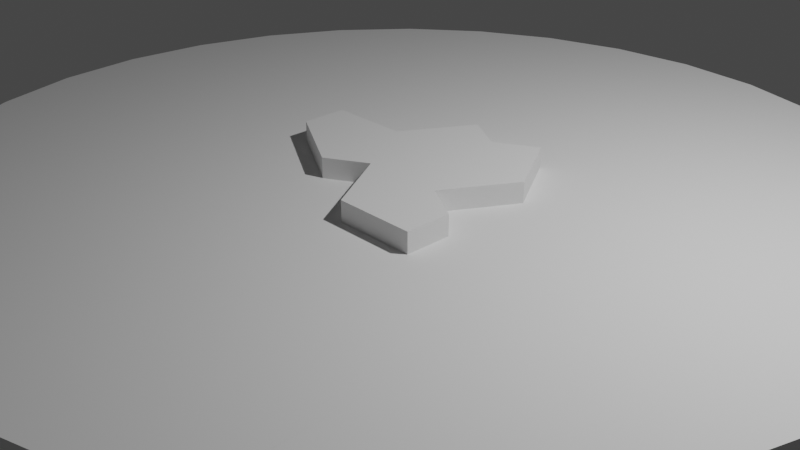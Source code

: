 # Source: HatGateTempMiddleBroken.blend  (saved by Blender 3.6.11; exported with 4.5.12 LTS)
import bpy
from mathutils import Matrix  # noqa: F401  (used for matrix-valued properties, if any)

bpy.ops.wm.read_factory_settings(use_empty=True)
scene = bpy.context.scene
scene.name = 'Scene'

# ---- collections
col_collection = bpy.data.collections.new('Collection'); scene.collection.children.link(col_collection)

# ---- world
world_world = bpy.data.worlds.new('World'); scene.world = world_world
world_world.use_nodes = True; world_world.node_tree.nodes.clear()
_N = world_world.node_tree.nodes; _L = world_world.node_tree.links
n0 = _N.new('ShaderNodeOutputWorld'); n0.name = 'World Output'; n0.location = (300, 300)
n1 = _N.new('ShaderNodeBackground'); n1.name = 'Background'; n1.location = (10, 300)
n1.inputs[0].default_value = (0.05088, 0.05088, 0.05088, 1.0)
_L.new(n1.outputs[0], n0.inputs[0])
n0.is_active_output = True
world_world.color = (0.05088, 0.05088, 0.05088)
world_world.use_sun_shadow = False
world_world.sun_shadow_jitter_overblur = 0.0

# ---- cameras
cam_camera = bpy.data.cameras.new('Camera')
cam_camera.clip_end = 100.0
cam_camera.ortho_scale = 7.314

# ---- lights
light_light = bpy.data.lights.new('Light', 'POINT')
light_light.transmission_factor = 0.0
light_light.energy = 1000.0
light_light.shadow_soft_size = 0.1
light_light.shadow_maximum_resolution = 0.006
light_light.use_absolute_resolution = True

# ---- meshes
me_cylinder = bpy.data.meshes.new('Cylinder')
me_cylinder.from_pydata([(-1.299, 0.375, 0.0), (-0.433, 0.375, 0.0), (-1.299, -0.125, 0.0), (5.96e-08, 1.125, 0.0), (0.433, 0.375, 0.0), (-0.433, -0.625, 0.0), (-0.866, -0.375, 0.0), (0.433, -0.125, 0.0), (1.299, 0.375, 0.0), (0.866, 1.125, 0.0), (0.866, -0.375, 0.0), (0.433, 0.875, 0.0), (5.96e-08, -0.375, 0.0), (0.433, -1.125, 0.0), (1.299, -0.625, 0.0), (1.299, -1.125, 0.0)], [], [(12, 13, 7), (7, 13, 10), (4, 8, 11), (7, 8, 4), (10, 8, 7), (11, 8, 9), (6, 5, 1), (2, 6, 1), (0, 2, 1), (5, 12, 1), (11, 3, 1), (12, 7, 1), (7, 4, 1), (4, 11, 1), (10, 13, 14), (14, 13, 15)])
_uv = me_cylinder.uv_layers.new(name='UVMap')
_uv.uv.foreach_set('vector', [0.3539, 0.07, 0.3314, 0.109, 0.4578, 0.13, 0.4578, 0.13, 0.4128, 0.156, 0.4578, 0.25, 0.3539, 0.07, 0.3314, 0.109, 0.4578, 0.13, 0.4578, 0.13, 0.4128, 0.156, 0.4578, 0.25, 0.3539, 0.07, 0.3314, 0.109, 0.4578, 0.13, 0.4578, 0.13, 0.4128, 0.156, 0.4578, 0.25, 0.3539, 0.07, 0.4578, 0.13, 0.3314, 0.109, 0.4578, 0.13, 0.4578, 0.25, 0.4128, 0.156, 0.3539, 0.07, 0.4578, 0.13, 0.3314, 0.109, 0.4578, 0.13, 0.4578, 0.25, 0.4128, 0.156, 0.4578, 0.13, 0.4578, 0.25, 0.4128, 0.156, 0.3539, 0.07, 0.4578, 0.13, 0.3314, 0.109, 0.4578, 0.13, 0.4578, 0.25, 0.4128, 0.156, 0.3539, 0.07, 0.4578, 0.13, 0.3314, 0.109, 0.3539, 0.07, 0.3314, 0.109, 0.4578, 0.13, 0.4578, 0.13, 0.4128, 0.156, 0.4578, 0.25])
me_cylinder.update()
me_cylinder_001 = bpy.data.meshes.new('Cylinder.001')
me_cylinder_001.from_pydata([], [], [])
_uv = me_cylinder_001.uv_layers.new(name='UVMap')
_uv.uv.foreach_set('vector', [])
me_cylinder_001.update()
me_cylinder_002 = bpy.data.meshes.new('Cylinder.002')
me_cylinder_002.from_pydata([(0.747, 0.2348, 1.0), (0.8754, 0.06534, 1.0), (0.8666, 0.006753, 1.0), (0.9232, 0.3839, 1.0), (0.9195, 0.3909, 1.0), (0.5235, -0.003075, -1.0), (0.9229, 0.3845, 0.8512), (0.7244, 0.2555, 1.0), (0.7677, 0.2856, 1.0), (0.7169, 0.1606, 1.0), (0.8387, 0.00687, 1.0), (0.6983, 0.1183, -1.0), (0.7954, -0.004217, -1.0), (0.671, 0.2185, 1.0)], [], [(8, 7, 0), (13, 9, 0, 7), (8, 0, 1, 3, 4), (6, 4, 3), (5, 11, 12), (1, 0, 9, 10, 2)])
_uv = me_cylinder_002.uv_layers.new(name='UVMap')
_uv.uv.foreach_set('vector', [0.4342, 0.3185, 0.4239, 0.3113, 0.4293, 0.3063, 0.411, 0.3024, 0.422, 0.2886, 0.4293, 0.3063, 0.4239, 0.3113, 0.4342, 0.3185, 0.4293, 0.3063, 0.4601, 0.2657, 0.4716, 0.3421, 0.4707, 0.3438, 0.8128, 0.9628, 0.814, 1.0, 0.8127, 1.0, 0.8756, 0.2493, 0.9176, 0.2784, 0.9409, 0.249, 0.4601, 0.2657, 0.4293, 0.3063, 0.422, 0.2886, 0.4513, 0.2516, 0.458, 0.2516])
me_cylinder_002.update()
me_cylinder_003 = bpy.data.meshes.new('Cylinder.003')
me_cylinder_003.from_pydata([(0.1987, -0.08802, -1.0), (0.1562, -0.09126, -1.0), (0.198, -0.08717, -1.0), (0.1948, -0.09954, -1.0), (0.1855, -0.0884, -1.0), (0.1855, -0.0884, -1.0), (0.1326, -0.02546, -1.0)], [], [(4, 2, 0, 3), (6, 5, 1)])
_uv = me_cylinder_003.uv_layers.new(name='UVMap')
_uv.uv.foreach_set('vector', [0.7945, 0.2288, 0.7975, 0.2291, 0.7977, 0.2289, 0.7968, 0.2261, 0.7818, 0.2439, 0.7945, 0.2288, 0.7875, 0.2281])
me_cylinder_003.update()
me_cylinder_004 = bpy.data.meshes.new('Cylinder.004')
me_cylinder_004.from_pydata([(0.0, 1.0, 1.0), (-0.1951, 0.9808, -1.0), (-0.03321, 0.9967, -1.0), (0.0, 1.0, 0.03459), (0.03083, 0.997, 1.0), (-0.04442, 0.9956, 1.0), (0.02986, 0.9615, 1.0), (-0.1951, 0.9808, -0.1876), (-0.2705, 0.9579, -1.0), (-0.03719, 0.8508, -1.0)], [], [(3, 0, 4), (8, 7, 1), (4, 0, 5, 6), (1, 7, 5, 0, 3, 2), (2, 9, 8, 1)])
_uv = me_cylinder_004.uv_layers.new(name='UVMap')
_uv.uv.foreach_set('vector', [1.0, 0.7586, 1.0, 1.0, 0.9951, 1.0, 0.04381, 0.5, 0.03125, 0.7031, 0.03125, 0.5, 0.2574, 0.4893, 0.25, 0.49, 0.2393, 0.489, 0.2572, 0.4808, 0.03125, 0.5, 0.03125, 0.7031, 0.007115, 1.0, 0.0, 1.0, 0.0, 0.7586, 0.00532, 0.5, 0.742, 0.4892, 0.7411, 0.4542, 0.6851, 0.4799, 0.7032, 0.4854])
me_cylinder_004.update()
me_cylinder_005 = bpy.data.meshes.new('Cylinder.005')
me_cylinder_005.from_pydata([(-0.4519, -0.5285, 1.0), (-0.4937, -0.3904, 1.0), (-0.5318, -0.5254, 1.0), (-0.4636, -0.3233, -1.0), (-0.5314, -0.4359, 1.0), (-0.5333, -0.8434, 1.0), (-0.3964, -0.2732, 1.0), (-0.2877, -0.5348, 1.0), (-0.4248, -0.2765, -1.0), (-0.5001, -0.8611, 1.0), (-0.4656, -0.7453, -1.0), (-0.5183, -0.8514, 0.552), (-0.2239, -0.6885, 1.0), (-0.2787, -0.6285, -1.0), (-0.3749, -0.7829, 1.0)], [], [(12, 7, 0, 14), (2, 0, 1, 4), (7, 6, 1, 0), (14, 0, 2, 5, 9), (11, 9, 5), (3, 8, 13, 10)])
_uv = me_cylinder_005.uv_layers.new(name='UVMap')
_uv.uv.foreach_set('vector', [0.1963, 0.08476, 0.1809, 0.1217, 0.1415, 0.1232, 0.16, 0.06211, 0.1224, 0.1239, 0.1415, 0.1232, 0.1315, 0.1563, 0.1225, 0.1454, 0.1809, 0.1217, 0.1549, 0.1844, 0.1315, 0.1563, 0.1415, 0.1232, 0.16, 0.06211, 0.1415, 0.1232, 0.1224, 0.1239, 0.122, 0.04759, 0.13, 0.04333, 0.413, 0.888, 0.4163, 1.0, 0.4103, 1.0, 0.6387, 0.1724, 0.648, 0.1836, 0.6831, 0.09917, 0.6383, 0.07113])
me_cylinder_005.update()
me_cylinder_006 = bpy.data.meshes.new('Cylinder.006')
me_cylinder_006.from_pydata([(-0.07675, -0.5428, 1.0), (0.247, -0.2306, 1.0), (-0.05789, -0.5967, 1.0), (0.1833, -0.2278, 1.0), (0.2169, -0.1764, 1.0), (-0.02395, -0.5448, 1.0), (-0.1352, -0.3758, 1.0), (0.06257, -0.4125, 1.0)], [], [(2, 5, 0), (4, 3, 1), (6, 0, 5, 7)])
_uv = me_cylinder_006.uv_layers.new(name='UVMap')
_uv.uv.foreach_set('vector', [0.2361, 0.1068, 0.2443, 0.1192, 0.2316, 0.1197, 0.3021, 0.2077, 0.294, 0.1953, 0.3093, 0.1946, 0.2176, 0.1598, 0.2316, 0.1197, 0.2443, 0.1192, 0.265, 0.151])
me_cylinder_006.update()
me_cylinder_007 = bpy.data.meshes.new('Cylinder.007')
me_cylinder_007.from_pydata([(1.0, 0.0, 1.0), (0.9808, -0.1951, -1.0), (0.9808, -0.1951, 1.0), (0.9914, -0.0877, 1.0), (0.8385, -0.1955, 1.0), (0.9994, 0.006195, 1.0), (1.0, 0.0, -0.09906), (0.1134, 0.009917, 1.0), (0.2126, 0.0095, 1.0), (-0.1071, 0.01084, 1.0), (0.92, 0.006529, 1.0), (0.9995, -0.005074, -1.0), (0.9676, -0.2384, -1.0), (0.9378, -0.2611, 1.0), (0.7568, -0.2531, 1.0), (0.9605, -0.2621, 1.0), (0.1821, -0.1138, 1.0), (0.205, -0.0455, 1.0), (0.1704, -0.1485, 1.0), (0.2234, 0.009454, 1.0), (0.8402, 0.006864, 1.0), (0.8172, -0.004308, -1.0), (0.6923, -0.2262, -1.0), (0.7567, -0.1415, 1.0), (0.6955, -0.2504, 1.0)], [], [(6, 5, 0), (6, 0, 3, 2, 1, 11), (5, 10, 3, 0), (14, 13, 4), (15, 2, 3, 4, 13), (17, 19, 8), (1, 2, 15, 12), (21, 11, 1, 12, 22), (8, 7, 16, 17), (7, 9, 18, 16), (3, 10, 20, 23, 4), (4, 23, 24, 14)])
_uv = me_cylinder_007.uv_layers.new(name='UVMap')
_uv.uv.foreach_set('vector', [0.75, 0.7252, 0.751, 1.0, 0.75, 1.0, 0.75, 0.7252, 0.75, 1.0, 0.736, 1.0, 0.7188, 1.0, 0.7188, 0.5, 0.7492, 0.5, 0.4899, 0.2515, 0.4708, 0.2516, 0.4879, 0.229, 0.49, 0.25, 0.4316, 0.1893, 0.4751, 0.1873, 0.4512, 0.2031, 0.4805, 0.1871, 0.4854, 0.2032, 0.4879, 0.229, 0.4512, 0.2031, 0.4751, 0.1873, 0.2992, 0.2391, 0.3036, 0.2523, 0.301, 0.2523, 0.7188, 0.5, 0.7188, 1.0, 0.7076, 1.0, 0.7115, 0.5, 0.9461, 0.249, 0.9899, 0.2488, 0.9854, 0.2032, 0.9822, 0.1928, 0.9161, 0.1957, 0.301, 0.2523, 0.2772, 0.2524, 0.2937, 0.2227, 0.2992, 0.2391, 0.2772, 0.2524, 0.2243, 0.2526, 0.2909, 0.2144, 0.2937, 0.2227, 0.4879, 0.229, 0.4708, 0.2516, 0.4517, 0.2516, 0.4316, 0.216, 0.4512, 0.2031, 0.4512, 0.2031, 0.4316, 0.216, 0.4169, 0.1899, 0.4316, 0.1893])
me_cylinder_007.update()
me_cylinder_008 = bpy.data.meshes.new('Cylinder.008')
me_cylinder_008.from_pydata([(-0.2664, 0.0002425, -1.0), (-0.201, -0.1868, -1.0), (0.07984, -0.001212, -1.0), (-0.01078, -0.1952, -1.0)], [], [(0, 2, 3, 1)])
_uv = me_cylinder_008.uv_layers.new(name='UVMap')
_uv.uv.foreach_set('vector', [0.6861, 0.2501, 0.7692, 0.2497, 0.7474, 0.2031, 0.7018, 0.2052])
me_cylinder_008.update()
me_cylinder_009 = bpy.data.meshes.new('Cylinder.009')
me_cylinder_009.from_pydata([(0.1602, -0.2028, -1.0), (0.07984, -0.001212, -1.0), (-0.01078, -0.1952, -1.0), (0.1239, -0.001397, -1.0), (0.1776, -0.1509, -1.0)], [], [(1, 3, 4, 0, 2)])
_uv = me_cylinder_009.uv_layers.new(name='UVMap')
_uv.uv.foreach_set('vector', [0.7692, 0.2497, 0.7797, 0.2497, 0.7926, 0.2138, 0.7884, 0.2013, 0.7474, 0.2031])
me_cylinder_009.update()
me_cylinder_010 = bpy.data.meshes.new('Cylinder.010')
me_cylinder_010.from_pydata([(0.2276, -0.001832, -1.0), (0.1987, -0.08802, -1.0), (0.1292, -0.001419, -1.0), (0.1559, -0.04277, -0.8582), (0.127, -0.129, -0.8582), (0.05745, -0.04236, -0.8582), (0.1608, -0.03993, -0.868), (0.07193, -0.0341, -0.8868), (0.2103, -0.0535, -1.0), (0.1677, -0.1057, -0.9388), (0.2208, -0.005735, -0.9865), (0.1968, -0.05241, -1.0), (0.1863, -0.07258, -1.0)], [(6, 3), (9, 4), (7, 5), (10, 6), (2, 7), (1, 9), (0, 10)], [(11, 8, 1, 12)])
_uv = me_cylinder_010.uv_layers.new(name='UVMap')
_uv.uv.foreach_set('vector', [0.7972, 0.2374, 0.8005, 0.2372, 0.7977, 0.2289, 0.7947, 0.2326])
me_cylinder_010.update()
me_cylinder_011 = bpy.data.meshes.new('Cylinder.011')
me_cylinder_011.from_pydata([(0.198, -0.08717, -1.0)], [], [])
_uv = me_cylinder_011.uv_layers.new(name='UVMap')
_uv.uv.foreach_set('vector', [])
me_cylinder_011.update()
me_cylinder_012 = bpy.data.meshes.new('Cylinder.012')
me_cylinder_012.from_pydata([(0.1776, -0.1509, -1.0), (0.1239, -0.001397, -1.0), (0.1292, -0.001419, -1.0), (0.1562, -0.09126, -1.0), (0.198, -0.08717, -1.0), (0.1326, -0.02546, -1.0), (0.1855, -0.0884, -1.0), (0.1855, -0.0884, -1.0), (0.1948, -0.09954, -1.0)], [], [(1, 2, 4, 6, 5), (3, 7, 8, 0)])
_uv = me_cylinder_012.uv_layers.new(name='UVMap')
_uv.uv.foreach_set('vector', [0.7797, 0.2497, 0.781, 0.2497, 0.7975, 0.2291, 0.7945, 0.2288, 0.7818, 0.2439, 0.7875, 0.2281, 0.7945, 0.2288, 0.7968, 0.2261, 0.7926, 0.2138])
me_cylinder_012.update()
me_cylinder_013 = bpy.data.meshes.new('Cylinder.013')
me_cylinder_013.from_pydata([(0.2276, -0.001832, -1.0), (0.1292, -0.001419, -1.0), (0.2103, -0.0535, -1.0), (0.1683, -0.0501, -1.0)], [], [(1, 0, 2, 3)])
_uv = me_cylinder_013.uv_layers.new(name='UVMap')
_uv.uv.foreach_set('vector', [0.781, 0.2497, 0.8046, 0.2496, 0.8005, 0.2372, 0.7904, 0.238])
me_cylinder_013.update()
me_cylinder_014 = bpy.data.meshes.new('Cylinder.014')
me_cylinder_014.from_pydata([(0.1683, -0.0501, -1.0), (0.1863, -0.07258, -1.0), (0.1968, -0.05241, -1.0)], [], [(0, 2, 1)])
_uv = me_cylinder_014.uv_layers.new(name='UVMap')
_uv.uv.foreach_set('vector', [0.7904, 0.238, 0.7972, 0.2374, 0.7947, 0.2326])
me_cylinder_014.update()
me_cylinder_015 = bpy.data.meshes.new('Cylinder.015')
me_cylinder_015.from_pydata([(0.9239, 0.3827, -1.0), (0.9239, 0.3827, 1.0), (0.9808, 0.1951, -1.0), (0.9808, 0.1951, 1.0), (1.0, 0.0, -1.0), (0.9995, -0.005074, -1.0), (0.92, 0.006529, 1.0), (1.0, 0.0, -0.09906), (0.9994, 0.006195, 1.0), (0.9232, 0.3839, 1.0), (0.8666, 0.006753, 1.0), (0.8593, -0.004486, -1.0), (0.8754, 0.06534, 1.0), (0.9189, 0.392, -1.0)], [], [(13, 9, 1, 0), (0, 1, 3, 2), (4, 7, 5), (2, 3, 8, 7, 4), (9, 12, 6, 8, 3, 1), (11, 13, 0, 2, 4, 5), (6, 12, 10)])
_uv = me_cylinder_015.uv_layers.new(name='UVMap')
_uv.uv.foreach_set('vector', [0.8142, 0.5, 0.8127, 1.0, 0.8125, 1.0, 0.8125, 0.5, 0.8125, 0.5, 0.8125, 1.0, 0.7812, 1.0, 0.7812, 0.5, 0.75, 0.5, 0.75, 0.7252, 0.7492, 0.5, 0.7812, 0.5, 0.7812, 1.0, 0.751, 1.0, 0.75, 0.7252, 0.75, 0.5, 0.4716, 0.3421, 0.4601, 0.2657, 0.4708, 0.2516, 0.4899, 0.2515, 0.4854, 0.2968, 0.4717, 0.3418, 0.9562, 0.2489, 0.9705, 0.3441, 0.9717, 0.3418, 0.9854, 0.2968, 0.99, 0.25, 0.9899, 0.2488, 0.4708, 0.2516, 0.4601, 0.2657, 0.458, 0.2516])
me_cylinder_015.update()
me_cylinder_016 = bpy.data.meshes.new('Cylinder.016')
me_cylinder_016.from_pydata([(0.7244, 0.2555, 1.0), (0.7677, 0.2856, 1.0), (0.8987, 0.2574, -1.0), (0.8835, 0.366, 1.0), (0.8025, 0.3711, 1.0), (0.5835, 0.3852, 1.0), (0.9092, 0.3277, -1.0), (0.6998, 0.1193, -1.0), (0.5075, 0.3534, -1.0), (0.5316, 0.3885, 1.0), (0.6712, 0.2186, 1.0)], [], [(8, 6, 2, 7), (4, 5, 0, 1), (4, 1, 3), (9, 10, 0, 5)])
_uv = me_cylinder_016.uv_layers.new(name='UVMap')
_uv.uv.foreach_set('vector', [0.8718, 0.3348, 0.9682, 0.3286, 0.9657, 0.3118, 0.9179, 0.2786, 0.4426, 0.3391, 0.39, 0.3424, 0.4239, 0.3113, 0.4342, 0.3185, 0.4426, 0.3391, 0.4342, 0.3185, 0.462, 0.3378, 0.3776, 0.3432, 0.4111, 0.3025, 0.4239, 0.3113, 0.39, 0.3424])
me_cylinder_016.update()
me_cylinder_017 = bpy.data.meshes.new('Cylinder.017')
me_cylinder_017.from_pydata([(0.53, 0.008167, 1.0), (0.6546, 0.007643, 1.0), (0.8593, -0.004486, -1.0), (0.3691, 0.008843, 1.0), (0.8987, 0.2574, -1.0), (0.447, 0.06294, 1.0), (0.7954, -0.004217, -1.0), (0.6983, 0.1183, -1.0), (0.671, 0.2185, 1.0), (0.7169, 0.1606, 1.0), (0.8387, 0.00687, 1.0)], [], [(10, 9, 1), (3, 0, 5), (7, 4, 2, 6), (5, 0, 1, 9, 8)])
_uv = me_cylinder_017.uv_layers.new(name='UVMap')
_uv.uv.foreach_set('vector', [0.4513, 0.2516, 0.422, 0.2886, 0.4071, 0.2518, 0.3386, 0.2521, 0.3772, 0.252, 0.3573, 0.2651, 0.9176, 0.2784, 0.9657, 0.3118, 0.9562, 0.2489, 0.9409, 0.249, 0.3573, 0.2651, 0.3772, 0.252, 0.4071, 0.2518, 0.422, 0.2886, 0.411, 0.3024])
me_cylinder_017.update()
me_cylinder_018 = bpy.data.meshes.new('Cylinder.018')
me_cylinder_018.from_pydata([(0.3543, 0.3632, -1.0), (0.07834, 0.3808, -1.0), (0.376, 0.4778, -1.0)], [], [(1, 2, 0)])
_uv = me_cylinder_018.uv_layers.new(name='UVMap')
_uv.uv.foreach_set('vector', [0.7688, 0.3414, 0.8402, 0.3647, 0.835, 0.3372])
me_cylinder_018.update()
me_cylinder_019 = bpy.data.meshes.new('Cylinder.019')
me_cylinder_019.from_pydata([(0.2387, 0.2004, 1.0), (0.1134, 0.009917, 1.0), (0.2126, 0.0095, 1.0), (-0.06042, -0.0006225, -1.0), (0.00391, 0.01038, 1.0), (0.009019, 0.1977, 1.0), (0.01316, 0.3494, 1.0), (0.447, 0.06294, 1.0), (0.5235, -0.003075, -1.0), (0.3691, 0.008843, 1.0), (-0.04979, 0.389, -1.0), (0.2669, 0.4054, 1.0), (0.01513, 0.4215, 1.0), (0.6712, 0.2186, 1.0), (0.5316, 0.3885, 1.0), (0.5075, 0.3534, -1.0), (0.6998, 0.1193, -1.0)], [], [(5, 4, 1), (0, 6, 5, 1, 2), (2, 9, 7, 0), (0, 11, 12, 6), (0, 7, 13, 14, 11), (10, 15, 16, 8, 3)])
_uv = me_cylinder_019.uv_layers.new(name='UVMap')
_uv.uv.foreach_set('vector', [0.2522, 0.2974, 0.2509, 0.2525, 0.2772, 0.2524, 0.3073, 0.2981, 0.2532, 0.3338, 0.2522, 0.2974, 0.2772, 0.2524, 0.301, 0.2523, 0.301, 0.2523, 0.3386, 0.2521, 0.3573, 0.2651, 0.3073, 0.2981, 0.3073, 0.2981, 0.314, 0.3473, 0.2536, 0.3512, 0.2532, 0.3338, 0.3073, 0.2981, 0.3573, 0.2651, 0.4111, 0.3025, 0.3776, 0.3432, 0.314, 0.3473, 0.7381, 0.3434, 0.8718, 0.3348, 0.9179, 0.2786, 0.8756, 0.2493, 0.7355, 0.2499])
me_cylinder_019.update()
me_cylinder_020 = bpy.data.meshes.new('Cylinder.020')
me_cylinder_020.from_pydata([(0.7071, 0.7071, -1.0), (0.7071, 0.7071, 1.0), (0.8315, 0.5556, -1.0), (0.8315, 0.5556, 1.0), (0.8576, 0.5066, 1.0), (0.9189, 0.392, -1.0), (0.9195, 0.3909, 1.0), (0.9229, 0.3845, 0.8512), (0.8025, 0.3711, 1.0), (0.9092, 0.3277, -1.0), (0.8835, 0.366, 1.0), (0.6221, 0.7769, 1.0), (0.6663, 0.3432, -1.0), (0.6981, 0.3778, 1.0), (0.5766, 0.8142, -1.0)], [], [(14, 11, 1, 0), (0, 1, 3, 2), (2, 3, 4, 6, 7, 5), (4, 8, 10, 6), (11, 13, 8, 4, 3, 1), (12, 14, 0, 2, 5, 9)])
_uv = me_cylinder_020.uv_layers.new(name='UVMap')
_uv.uv.foreach_set('vector', [0.9019, 0.5, 0.8925, 1.0, 0.875, 1.0, 0.875, 0.5, 0.875, 0.5, 0.875, 1.0, 0.8438, 1.0, 0.8438, 0.5, 0.8438, 0.5, 0.8438, 1.0, 0.8349, 1.0, 0.814, 1.0, 0.8128, 0.9628, 0.8142, 0.5, 0.4558, 0.3716, 0.4426, 0.3391, 0.462, 0.3378, 0.4707, 0.3438, 0.3993, 0.4365, 0.4175, 0.3407, 0.4426, 0.3391, 0.4558, 0.3716, 0.4496, 0.3833, 0.4197, 0.4197, 0.9099, 0.3324, 0.8884, 0.4454, 0.9197, 0.4197, 0.9496, 0.3833, 0.9705, 0.3441, 0.9682, 0.3286])
me_cylinder_020.update()
me_cylinder_021 = bpy.data.meshes.new('Cylinder.021')
me_cylinder_021.from_pydata([(0.5556, 0.8315, -1.0), (0.5556, 0.8315, 1.0), (0.5835, 0.3852, 1.0), (0.5766, 0.8142, -1.0), (0.6981, 0.3778, 1.0), (0.6221, 0.7769, 1.0), (0.6663, 0.3432, -1.0), (0.457, 0.8842, 1.0), (0.3652, 0.3991, 1.0), (0.3543, 0.3632, -1.0), (0.3953, 0.5582, 1.0), (0.4533, 0.8861, -1.0)], [], [(11, 7, 1, 0), (8, 2, 10), (7, 10, 2, 4, 5, 1), (0, 1, 5, 3), (9, 11, 0, 3, 6)])
_uv = me_cylinder_021.uv_layers.new(name='UVMap')
_uv.uv.foreach_set('vector', [0.9247, 0.5, 0.9241, 1.0, 0.9062, 1.0, 0.9062, 0.5, 0.3376, 0.3458, 0.39, 0.3424, 0.3449, 0.384, 0.3597, 0.4622, 0.3449, 0.384, 0.39, 0.3424, 0.4175, 0.3407, 0.3993, 0.4365, 0.3833, 0.4496, 0.9062, 0.5, 0.9062, 1.0, 0.8925, 1.0, 0.9019, 0.5, 0.835, 0.3372, 0.8588, 0.4627, 0.8833, 0.4496, 0.8884, 0.4454, 0.9099, 0.3324])
me_cylinder_021.update()
me_cylinder_022 = bpy.data.meshes.new('Cylinder.022')
me_cylinder_022.from_pydata([(0.2669, 0.4054, 1.0), (0.01513, 0.4215, 1.0), (0.3953, 0.5582, 1.0), (0.3652, 0.3991, 1.0), (0.2879, 0.5589, 1.0), (0.01646, 0.4706, 1.0), (0.3666, 0.5846, 1.0), (0.4025, 0.5963, 1.0), (0.3666, 0.5846, 1.0), (0.4025, 0.5963, 1.0), (0.2879, 0.5589, 1.0), (0.01646, 0.4706, 1.0), (0.4141, 0.6575, 1.0), (0.3126, 0.6342, 1.0), (0.2978, 0.6308, 1.0), (0.01909, 0.5668, 1.0)], [], [(7, 8, 2), (12, 13, 6, 9), (0, 10, 11, 1), (0, 3, 2, 8, 10), (4, 6, 13, 14), (4, 14, 15, 5)])
_uv = me_cylinder_022.uv_layers.new(name='UVMap')
_uv.uv.foreach_set('vector', [0.3466, 0.3931, 0.338, 0.3903, 0.3449, 0.384, 0.3494, 0.4078, 0.325, 0.4022, 0.338, 0.3903, 0.3466, 0.3931, 0.314, 0.3473, 0.3191, 0.3841, 0.254, 0.3629, 0.2536, 0.3512, 0.314, 0.3473, 0.3376, 0.3458, 0.3449, 0.384, 0.338, 0.3903, 0.3191, 0.3841, 0.3191, 0.3841, 0.338, 0.3903, 0.325, 0.4022, 0.3215, 0.4014, 0.3191, 0.3841, 0.3215, 0.4014, 0.2546, 0.386, 0.254, 0.3629])
me_cylinder_022.update()
me_cylinder_023 = bpy.data.meshes.new('Cylinder.023')
me_cylinder_023.from_pydata([(0.1951, 0.9808, -1.0), (0.1951, 0.9808, 1.0), (0.3827, 0.9239, -1.0), (0.3827, 0.9239, 1.0), (0.3397, 0.9369, 1.0), (0.2377, 0.9679, 1.0), (-0.04979, 0.389, -1.0), (0.4533, 0.8861, -1.0), (0.457, 0.8842, 1.0), (0.07834, 0.3808, -1.0), (0.3224, 0.8108, 1.0), (-0.04665, 0.5041, -1.0), (0.4261, 0.7427, -1.0), (0.4558, 0.8781, 1.0), (0.1179, 0.9884, 1.0), (0.1774, 0.6171, -1.0), (0.1774, 0.6171, -1.0), (0.2531, 0.4377, -1.0), (0.1608, 0.8866, 1.0), (0.2156, 0.7568, 1.0), (0.01653, 0.9984, -1.0)], [], [(0, 1, 5, 4, 3, 2), (20, 14, 1, 0), (2, 3, 8, 7), (20, 0, 2, 7, 12, 15), (4, 10, 13, 8, 3), (11, 16, 17, 9, 6), (1, 14, 18, 5), (5, 18, 19, 10, 4)])
_uv = me_cylinder_023.uv_layers.new(name='UVMap')
_uv.uv.foreach_set('vector', [0.9688, 0.5, 0.9688, 1.0, 0.9617, 1.0, 0.9447, 1.0, 0.9375, 1.0, 0.9375, 0.5, 0.9974, 0.5, 0.9811, 1.0, 0.9688, 1.0, 0.9688, 0.5, 0.9375, 0.5, 0.9375, 1.0, 0.9241, 1.0, 0.9247, 0.5, 0.754, 0.4896, 0.7968, 0.4854, 0.8418, 0.4717, 0.8588, 0.4627, 0.8523, 0.4282, 0.7926, 0.3981, 0.3315, 0.4749, 0.3274, 0.4446, 0.3594, 0.4607, 0.3597, 0.4622, 0.3418, 0.4717, 0.7388, 0.371, 0.7926, 0.3981, 0.8107, 0.3551, 0.7688, 0.3414, 0.7381, 0.3434, 0.2968, 0.4854, 0.2783, 0.4872, 0.2886, 0.4628, 0.307, 0.4823, 0.307, 0.4823, 0.2886, 0.4628, 0.3017, 0.4316, 0.3274, 0.4446, 0.3315, 0.4749])
me_cylinder_023.update()
me_cylinder_024 = bpy.data.meshes.new('Cylinder.024')
me_cylinder_024.from_pydata([(0.2998, 0.6459, 1.0), (0.4558, 0.8781, 1.0), (0.1921, 0.745, 1.0), (0.0216, 0.6589, 1.0), (0.3224, 0.8108, 1.0), (0.2978, 0.6308, 1.0), (0.01909, 0.5668, 1.0), (0.3126, 0.6342, 1.0), (0.4141, 0.6575, 1.0)], [], [(4, 2, 0), (5, 7, 0), (5, 0, 2, 3, 6), (4, 0, 7, 8, 1)])
_uv = me_cylinder_024.uv_layers.new(name='UVMap')
_uv.uv.foreach_set('vector', [0.3274, 0.4446, 0.2961, 0.4288, 0.322, 0.405, 0.3215, 0.4014, 0.325, 0.4022, 0.322, 0.405, 0.3215, 0.4014, 0.322, 0.405, 0.2961, 0.4288, 0.2552, 0.4081, 0.2546, 0.386, 0.3274, 0.4446, 0.322, 0.405, 0.325, 0.4022, 0.3494, 0.4078, 0.3594, 0.4607])
me_cylinder_024.update()
me_cylinder_025 = bpy.data.meshes.new('Cylinder.025')
me_cylinder_025.from_pydata([(0.0, 1.0, -1.0), (0.1038, 0.8262, 1.0), (0.03083, 0.997, 1.0), (0.0, 1.0, 0.03459), (0.02386, 0.7417, 1.0), (0.02807, 0.8958, 1.0), (-0.03321, 0.9967, -1.0), (0.376, 0.4778, -1.0), (0.1921, 0.745, 1.0), (0.0216, 0.6589, 1.0), (0.4261, 0.7427, -1.0), (-0.04665, 0.5041, -1.0), (0.01653, 0.9984, -1.0), (0.1608, 0.8866, 1.0), (0.2531, 0.4377, -1.0), (0.1774, 0.6171, -1.0), (0.2156, 0.7568, 1.0), (0.1179, 0.9884, 1.0), (0.1774, 0.6171, -1.0)], [], [(6, 3, 0), (5, 4, 1), (9, 8, 1, 4), (17, 2, 5, 1, 13), (15, 10, 7, 14), (13, 1, 8, 16), (0, 3, 2, 17, 12), (0, 12, 18, 11, 6)])
_uv = me_cylinder_025.uv_layers.new(name='UVMap')
_uv.uv.foreach_set('vector', [0.00532, 0.5, 0.0, 0.7586, 0.0, 0.5, 0.2567, 0.465, 0.2557, 0.428, 0.2749, 0.4483, 0.2552, 0.4081, 0.2961, 0.4288, 0.2749, 0.4483, 0.2557, 0.428, 0.2783, 0.4872, 0.2574, 0.4893, 0.2567, 0.465, 0.2749, 0.4483, 0.2886, 0.4628, 0.7926, 0.3981, 0.8523, 0.4282, 0.8402, 0.3647, 0.8107, 0.3551, 0.2886, 0.4628, 0.2749, 0.4483, 0.2961, 0.4288, 0.3017, 0.4316, 1.0, 0.5, 1.0, 0.7586, 0.9951, 1.0, 0.9811, 1.0, 0.9974, 0.5, 0.75, 0.49, 0.754, 0.4896, 0.7926, 0.3981, 0.7388, 0.371, 0.742, 0.4892])
me_cylinder_025.update()
me_cylinder_026 = bpy.data.meshes.new('Cylinder.026')
me_cylinder_026.from_pydata([(-0.7271, 0.3804, 1.0), (-0.5795, 0.3642, 1.0), (-0.5097, 0.3096, 1.0), (-0.684, 0.2383, 1.0), (-0.8366, 0.3925, 1.0), (-0.7061, 0.2293, 1.0)], [], [(5, 3, 0, 4), (0, 3, 2, 1)])
_uv = me_cylinder_026.uv_layers.new(name='UVMap')
_uv.uv.foreach_set('vector', [0.08054, 0.305, 0.08583, 0.3072, 0.0755, 0.3413, 0.04921, 0.3442, 0.0755, 0.3413, 0.08583, 0.3072, 0.1277, 0.3243, 0.1109, 0.3374])
me_cylinder_026.update()
me_cylinder_027 = bpy.data.meshes.new('Cylinder.027')
me_cylinder_027.from_pydata([(-0.7071, 0.7071, -1.0), (-0.7071, 0.7071, 1.0), (-0.5556, 0.8315, 1.0), (-0.6276, 0.7724, 1.0), (-0.7299, 0.6793, 1.0), (-0.7892, 0.6071, -1.0), (-0.4566, 0.6595, 1.0), (-0.5704, 0.5209, -1.0), (-0.4311, 0.6979, 1.0), (-0.5028, 0.5897, 1.0), (-0.6198, 0.7788, -1.0), (-0.5556, 0.8315, 0.4425), (-0.459, 0.8103, 1.0), (-0.4606, 0.6867, -1.0), (-0.385, 0.7675, 1.0), (-0.5244, 0.8481, 1.0)], [], [(5, 4, 1, 0), (11, 2, 15), (13, 7, 5, 0, 10), (12, 8, 14), (4, 9, 6, 3, 1), (3, 6, 8, 12, 15, 2), (0, 1, 3, 2, 11, 10)])
_uv = me_cylinder_027.uv_layers.new(name='UVMap')
_uv.uv.foreach_set('vector', [0.1456, 0.5, 0.1307, 1.0, 0.125, 1.0, 0.125, 0.5, 0.09375, 0.8606, 0.09375, 1.0, 0.08811, 1.0, 0.6394, 0.4148, 0.6131, 0.375, 0.5606, 0.3957, 0.5803, 0.4197, 0.6013, 0.4369, 0.1398, 0.4445, 0.1465, 0.4175, 0.1576, 0.4342, 0.07481, 0.413, 0.1293, 0.3915, 0.1404, 0.4083, 0.09939, 0.4354, 0.08029, 0.4197, 0.09939, 0.4354, 0.1404, 0.4083, 0.1465, 0.4175, 0.1398, 0.4445, 0.1242, 0.4536, 0.1167, 0.4496, 0.125, 0.5, 0.125, 1.0, 0.1086, 1.0, 0.09375, 1.0, 0.09375, 0.8606, 0.107, 0.5])
me_cylinder_027.update()
me_cylinder_028 = bpy.data.meshes.new('Cylinder.028')
me_cylinder_028.from_pydata([(-0.2086, 0.4958, 1.0), (-0.1759, 0.5304, 1.0), (-0.1265, 0.4416, 1.0), (-0.1257, 0.4411, 1.0), (-0.1264, 0.4413, 1.0), (0.01416, 0.3859, 1.0), (-0.3935, 0.5466, 1.0), (-0.2237, 0.4797, 1.0), (-0.05177, 0.3164, -1.0), (-0.3955, 0.5546, 1.0), (-0.01942, 0.6959, 1.0), (-0.4048, 0.5511, 1.0), (-0.4791, 0.4849, -1.0), (-0.04271, 0.6488, -1.0), (0.02305, 0.7118, 1.0), (-0.225, 0.6187, 1.0), (-0.3332, 0.578, 1.0)], [], [(11, 6, 9), (15, 16, 0, 1), (1, 0, 2), (3, 2, 4), (15, 1, 10), (2, 0, 7, 4), (13, 8, 12), (5, 14, 10, 1, 2, 3), (0, 16, 9, 6, 7)])
_uv = me_cylinder_028.uv_layers.new(name='UVMap')
_uv.uv.foreach_set('vector', [0.1528, 0.3823, 0.1556, 0.3812, 0.1551, 0.3831, 0.196, 0.3985, 0.17, 0.3887, 0.1999, 0.369, 0.2078, 0.3773, 0.2078, 0.3773, 0.1999, 0.369, 0.2196, 0.356, 0.2198, 0.3559, 0.2196, 0.356, 0.2197, 0.3559, 0.196, 0.3985, 0.2078, 0.3773, 0.2453, 0.417, 0.2196, 0.356, 0.1999, 0.369, 0.1963, 0.3651, 0.2197, 0.3559, 0.7398, 0.4057, 0.7376, 0.3259, 0.635, 0.3664, 0.2534, 0.3426, 0.2555, 0.4208, 0.2453, 0.417, 0.2078, 0.3773, 0.2196, 0.356, 0.2198, 0.3559, 0.1999, 0.369, 0.17, 0.3887, 0.1551, 0.3831, 0.1556, 0.3812, 0.1963, 0.3651])
me_cylinder_028.update()
me_cylinder_029 = bpy.data.meshes.new('Cylinder.029')
me_cylinder_029.from_pydata([(-0.4147, 0.6318, 1.0), (-0.3332, 0.578, 1.0), (-0.225, 0.6187, 1.0), (-0.4791, 0.4849, -1.0), (-0.4048, 0.5511, 1.0), (-0.3955, 0.5546, 1.0), (-0.4311, 0.6979, 1.0), (-0.5028, 0.5897, 1.0), (-0.5704, 0.5209, -1.0), (-0.343, 0.8311, 1.0), (-0.4566, 0.6595, 1.0), (-0.08754, 0.6703, 1.0), (-0.3266, 0.8559, 1.0), (-0.3782, 0.8111, -1.0), (-0.1279, 0.6168, -1.0)], [], [(10, 0, 6), (1, 0, 5), (7, 4, 5, 0, 10), (6, 0, 1, 2, 9), (13, 14, 3, 8), (9, 2, 11, 12)])
_uv = me_cylinder_029.uv_layers.new(name='UVMap')
_uv.uv.foreach_set('vector', [0.1404, 0.4083, 0.1505, 0.4016, 0.1465, 0.4175, 0.17, 0.3887, 0.1505, 0.4016, 0.1551, 0.3831, 0.1293, 0.3915, 0.1528, 0.3823, 0.1551, 0.3831, 0.1505, 0.4016, 0.1404, 0.4083, 0.1465, 0.4175, 0.1505, 0.4016, 0.17, 0.3887, 0.196, 0.3985, 0.1677, 0.4495, 0.6592, 0.4447, 0.7193, 0.398, 0.635, 0.3664, 0.6131, 0.375, 0.1677, 0.4495, 0.196, 0.3985, 0.229, 0.4109, 0.1716, 0.4554])
me_cylinder_029.update()
me_cylinder_030 = bpy.data.meshes.new('Cylinder.030')
me_cylinder_030.from_pydata([(-0.5556, 0.8315, -1.0), (-0.3827, 0.9239, -1.0), (-0.3827, 0.9239, 1.0), (-0.3918, 0.919, 1.0), (-0.475, 0.8745, 1.0), (-0.2837, 0.9539, -1.0), (-0.343, 0.8311, 1.0), (-0.2561, 0.9623, 1.0), (-0.5244, 0.8481, 1.0), (-0.459, 0.8103, 1.0), (-0.385, 0.7675, 1.0), (-0.5556, 0.8315, 0.4425), (-0.6198, 0.7788, -1.0), (-0.4606, 0.6867, -1.0)], [], [(12, 11, 0), (8, 9, 4), (1, 2, 7, 5), (3, 6, 7, 2), (4, 9, 10, 6, 3), (0, 11, 8, 4, 3, 2, 1), (5, 13, 12, 0, 1)])
_uv = me_cylinder_030.uv_layers.new(name='UVMap')
_uv.uv.foreach_set('vector', [0.107, 0.5, 0.09375, 0.8606, 0.09375, 0.5, 0.1242, 0.4536, 0.1398, 0.4445, 0.136, 0.4599, 0.0625, 0.5, 0.0625, 1.0, 0.04142, 1.0, 0.04602, 0.5, 0.156, 0.4706, 0.1677, 0.4495, 0.1885, 0.4809, 0.1582, 0.4717, 0.136, 0.4599, 0.1398, 0.4445, 0.1576, 0.4342, 0.1677, 0.4495, 0.156, 0.4706, 0.09375, 0.5, 0.09375, 0.8606, 0.08811, 1.0, 0.07919, 1.0, 0.06415, 1.0, 0.0625, 1.0, 0.0625, 0.5, 0.6819, 0.4789, 0.6394, 0.4148, 0.6013, 0.4369, 0.6167, 0.4496, 0.6582, 0.4717])
me_cylinder_030.update()
me_cylinder_031 = bpy.data.meshes.new('Cylinder.031')
me_cylinder_031.from_pydata([(-0.1951, 0.9808, 1.0), (-0.07699, 0.9924, 1.0), (0.02386, 0.7417, 1.0), (0.02807, 0.8958, 1.0), (-0.2705, 0.9579, -1.0), (-0.1951, 0.9808, -0.1876), (-0.03719, 0.8508, -1.0), (-0.04442, 0.9956, 1.0), (0.02986, 0.9615, 1.0), (0.02305, 0.7118, 1.0), (-0.04271, 0.6488, -1.0), (-0.01942, 0.6959, 1.0), (-0.2561, 0.9623, 1.0), (-0.2837, 0.9539, -1.0), (-0.1279, 0.6168, -1.0), (-0.08754, 0.6703, 1.0), (-0.3266, 0.8559, 1.0), (-0.3782, 0.8111, -1.0)], [], [(8, 7, 1, 3), (9, 2, 11), (5, 0, 1, 7), (13, 12, 0, 5, 4), (16, 15, 11, 2, 3, 1, 0, 12), (6, 10, 14, 17, 13, 4)])
_uv = me_cylinder_031.uv_layers.new(name='UVMap')
_uv.uv.foreach_set('vector', [0.2572, 0.4808, 0.2393, 0.489, 0.2315, 0.4882, 0.2567, 0.465, 0.2555, 0.4208, 0.2557, 0.428, 0.2453, 0.417, 0.03125, 0.7031, 0.03125, 1.0, 0.01233, 1.0, 0.007115, 1.0, 0.04602, 0.5, 0.04142, 1.0, 0.03125, 1.0, 0.03125, 0.7031, 0.04381, 0.5, 0.1716, 0.4554, 0.229, 0.4109, 0.2453, 0.417, 0.2557, 0.428, 0.2567, 0.465, 0.2315, 0.4882, 0.2032, 0.4854, 0.1885, 0.4809, 0.7411, 0.4542, 0.7398, 0.4057, 0.7193, 0.398, 0.6592, 0.4447, 0.6819, 0.4789, 0.6851, 0.4799])
me_cylinder_031.update()
me_cylinder_032 = bpy.data.meshes.new('Cylinder.032')
me_cylinder_032.from_pydata([(-0.345, 0.3514, 1.0), (-0.2858, 0.1134, 1.0), (-0.2858, 0.1134, 1.0), (-0.1071, 0.01084, 1.0), (-0.1071, 0.01084, 1.0), (-0.2605, 0.01149, 1.0), (0.01316, 0.3494, 1.0), (0.009019, 0.1977, 1.0), (0.00391, 0.01038, 1.0), (-0.06042, -0.0006225, -1.0), (-0.2237, 0.4797, 1.0), (-0.05177, 0.3164, -1.0), (0.01416, 0.3859, 1.0), (-0.1257, 0.4411, 1.0), (-0.1264, 0.4413, 1.0), (-0.4462, 0.2055, 1.0), (-0.4462, 0.2055, 1.0), (-0.4813, 0.01241, 1.0), (-0.4106, 0.0008482, -1.0), (-0.388, 0.5247, 1.0), (-0.3329, 0.4272, -1.0), (-0.3847, 0.5432, 1.0), (-0.4374, 0.2537, 1.0)], [], [(3, 1, 5), (14, 10, 0, 2, 4, 8, 7), (6, 12, 13), (6, 13, 14, 7), (19, 22, 0), (10, 21, 19, 0), (11, 9, 18, 20), (5, 1, 16, 17), (2, 0, 22, 15)])
_uv = me_cylinder_032.uv_layers.new(name='UVMap')
_uv.uv.foreach_set('vector', [0.2243, 0.2526, 0.1814, 0.2772, 0.1875, 0.2528, 0.2197, 0.3559, 0.1963, 0.3651, 0.1672, 0.3343, 0.1814, 0.2772, 0.2243, 0.2526, 0.2509, 0.2525, 0.2522, 0.2974, 0.2532, 0.3338, 0.2534, 0.3426, 0.2198, 0.3559, 0.2532, 0.3338, 0.2198, 0.3559, 0.2197, 0.3559, 0.2522, 0.2974, 0.1569, 0.3759, 0.145, 0.3109, 0.1672, 0.3343, 0.1963, 0.3651, 0.1577, 0.3804, 0.1569, 0.3759, 0.1672, 0.3343, 0.7376, 0.3259, 0.7355, 0.2499, 0.6515, 0.2502, 0.6701, 0.3525, 0.1875, 0.2528, 0.1814, 0.2772, 0.1429, 0.2993, 0.1345, 0.253, 0.1814, 0.2772, 0.1672, 0.3343, 0.145, 0.3109, 0.1429, 0.2993])
me_cylinder_032.update()
me_cylinder_033 = bpy.data.meshes.new('Cylinder.033')
me_cylinder_033.from_pydata([(-0.8315, 0.5556, -1.0), (-0.7939, 0.6013, 1.0), (-0.7892, 0.6071, -1.0), (-0.3935, 0.5466, 1.0), (-0.7299, 0.6793, 1.0), (-0.4374, 0.2537, 1.0), (-0.3847, 0.5432, 1.0), (-0.388, 0.5247, 1.0), (-0.3329, 0.4272, -1.0), (-0.8287, 0.5589, 1.0), (-0.4375, 0.2531, 1.0), (-0.4377, 0.2533, 1.0), (-0.7664, 0.5102, 1.0), (-0.8315, 0.5556, 0.6383), (-0.8409, 0.5379, -1.0), (-0.3786, 0.1766, -1.0)], [], [(14, 13, 0), (10, 5, 11), (6, 3, 7), (9, 12, 1), (1, 12, 11, 5, 7, 3, 4), (0, 13, 9, 1, 4, 2), (8, 15, 14, 0, 2)])
_uv = me_cylinder_033.uv_layers.new(name='UVMap')
_uv.uv.foreach_set('vector', [0.1594, 0.5, 0.1562, 0.9096, 0.1562, 0.5, 0.145, 0.3107, 0.145, 0.3109, 0.1449, 0.3108, 0.1577, 0.3804, 0.1556, 0.3812, 0.1569, 0.3759, 0.05111, 0.3841, 0.06607, 0.3724, 0.05945, 0.3943, 0.05945, 0.3943, 0.06607, 0.3724, 0.1449, 0.3108, 0.145, 0.3109, 0.1569, 0.3759, 0.1556, 0.3812, 0.07481, 0.413, 0.1562, 0.5, 0.1562, 0.9096, 0.1556, 1.0, 0.1468, 1.0, 0.1307, 1.0, 0.1456, 0.5, 0.6701, 0.3525, 0.6591, 0.2924, 0.5482, 0.3791, 0.5504, 0.3833, 0.5606, 0.3957])
me_cylinder_033.update()
me_cylinder_034 = bpy.data.meshes.new('Cylinder.034')
me_cylinder_034.from_pydata([(-0.9239, 0.3827, -1.0), (-0.8315, 0.5556, 1.0), (-0.8842, 0.457, 1.0), (-0.8409, 0.5379, -1.0), (-0.8315, 0.5556, 0.6383), (-0.7664, 0.5102, 1.0), (-0.8287, 0.5589, 1.0), (-0.9141, 0.401, 1.0), (-0.5795, 0.3642, 1.0), (-0.7271, 0.3804, 1.0), (-0.9239, 0.3827, 0.3811), (-0.9366, 0.3407, -1.0), (-0.5315, 0.2961, -1.0)], [], [(11, 10, 0), (12, 11, 0, 3), (4, 1, 6), (7, 9, 5, 6, 1, 2), (5, 9, 8), (0, 10, 7, 2, 1, 4, 3)])
_uv = me_cylinder_034.uv_layers.new(name='UVMap')
_uv.uv.foreach_set('vector', [0.1945, 0.5, 0.1875, 0.8453, 0.1875, 0.5, 0.6224, 0.3211, 0.5252, 0.3318, 0.5283, 0.3418, 0.5482, 0.3791, 0.1562, 0.9096, 0.1562, 1.0, 0.1556, 1.0, 0.03062, 0.3462, 0.0755, 0.3413, 0.06607, 0.3724, 0.05111, 0.3841, 0.05045, 0.3833, 0.0378, 0.3597, 0.06607, 0.3724, 0.0755, 0.3413, 0.1109, 0.3374, 0.1875, 0.5, 0.1875, 0.8453, 0.1842, 1.0, 0.1741, 1.0, 0.1562, 1.0, 0.1562, 0.9096, 0.1594, 0.5])
me_cylinder_034.update()
me_cylinder_035 = bpy.data.meshes.new('Cylinder.035')
me_cylinder_035.from_pydata([(-0.992, 0.08093, 1.0), (-0.6277, 0.05229, 1.0), (-0.47, 0.2192, 1.0), (-0.47, 0.2192, 1.0), (-0.9986, 0.01459, 1.0), (-0.7531, 0.01356, 1.0), (-0.6158, 0.01298, 1.0), (-0.6647, 0.01318, 1.0), (-0.9997, 0.003322, -1.0), (-0.4106, 0.0008482, -1.0), (-0.4462, 0.2055, 1.0), (-0.4813, 0.01241, 1.0), (-0.4462, 0.2055, 1.0), (-0.4377, 0.2533, 1.0), (-0.3786, 0.1766, -1.0), (-0.4375, 0.2531, 1.0), (-0.9996, 0.003846, -1.0), (-0.684, 0.2383, 1.0), (-0.4467, 0.2298, -1.0), (-0.5097, 0.3096, 1.0), (-0.9888, 0.1138, 1.0)], [], [(4, 5, 0), (11, 10, 2, 1, 6), (1, 7, 6), (17, 1, 3, 13, 19), (12, 15, 13, 3), (0, 5, 7, 1, 17, 20), (8, 4, 0, 20, 16), (14, 9, 8, 16, 18)])
_uv = me_cylinder_035.uv_layers.new(name='UVMap')
_uv.uv.foreach_set('vector', [0.01034, 0.2535, 0.06925, 0.2533, 0.01191, 0.2694, 0.1345, 0.253, 0.1429, 0.2993, 0.1372, 0.3026, 0.09935, 0.2625, 0.1022, 0.2531, 0.09935, 0.2625, 0.09048, 0.2532, 0.1022, 0.2531, 0.08583, 0.3072, 0.09935, 0.2625, 0.1372, 0.3026, 0.1449, 0.3108, 0.1277, 0.3243, 0.1429, 0.2993, 0.145, 0.3107, 0.1449, 0.3108, 0.1372, 0.3026, 0.01191, 0.2694, 0.06925, 0.2533, 0.09048, 0.2532, 0.09935, 0.2625, 0.08583, 0.3072, 0.01269, 0.2773, 0.2495, 0.5, 0.2477, 1.0, 0.237, 1.0, 0.2318, 1.0, 0.2494, 0.5, 0.6591, 0.2924, 0.6515, 0.2502, 0.5101, 0.2508, 0.5101, 0.2509, 0.6428, 0.3052])
me_cylinder_035.update()
me_cylinder_036 = bpy.data.meshes.new('Cylinder.036')
me_cylinder_036.from_pydata([(-0.9808, 0.1951, -1.0), (-0.9808, 0.1951, 1.0), (-0.9239, 0.3827, 1.0), (-0.9366, 0.3407, -1.0), (-0.9239, 0.3827, 0.3811), (-0.5315, 0.2961, -1.0), (-0.9888, 0.1138, 1.0), (-0.9996, 0.003846, -1.0), (-0.4467, 0.2298, -1.0), (-0.9198, 0.3902, 0.6354), (-0.8549, 0.3317, -1.0), (-0.7317, 0.1134, -1.0), (-0.7317, 0.1134, -1.0), (-0.8549, 0.3317, -1.0), (-0.9233, 0.3838, 1.0), (-0.8118, 0.1861, 1.0)], [], [(7, 6, 1, 0), (0, 1, 2, 4, 3), (11, 7, 0, 3, 10), (8, 12, 13, 5), (4, 2, 14, 9), (6, 15, 14, 2, 1)])
_uv = me_cylinder_036.uv_layers.new(name='UVMap')
_uv.uv.foreach_set('vector', [0.2494, 0.5, 0.2318, 1.0, 0.2188, 1.0, 0.2188, 0.5, 0.2188, 0.5, 0.2188, 1.0, 0.1875, 1.0, 0.1875, 0.8453, 0.1945, 0.5, 0.5744, 0.2772, 0.5101, 0.2509, 0.5146, 0.2968, 0.5252, 0.3318, 0.5448, 0.3296, 0.6428, 0.3052, 0.5744, 0.2772, 0.5448, 0.3296, 0.6224, 0.3211, 0.1875, 0.8453, 0.1875, 1.0, 0.1873, 1.0, 0.1861, 0.9089, 0.01269, 0.2773, 0.05517, 0.2947, 0.02841, 0.3421, 0.02827, 0.3418, 0.01461, 0.2968])
me_cylinder_036.update()
me_cylinder_037 = bpy.data.meshes.new('Cylinder.037')
me_cylinder_037.from_pydata([(-0.9141, 0.401, 1.0), (-0.9233, 0.3838, 1.0), (-0.8118, 0.1861, 1.0), (-0.9198, 0.3902, 0.6354), (-0.7061, 0.2293, 1.0), (-0.8366, 0.3925, 1.0)], [], [(3, 1, 0), (2, 4, 5, 0, 1)])
_uv = me_cylinder_037.uv_layers.new(name='UVMap')
_uv.uv.foreach_set('vector', [0.1861, 0.9089, 0.1873, 1.0, 0.1842, 1.0, 0.05517, 0.2947, 0.08054, 0.305, 0.04921, 0.3442, 0.03062, 0.3462, 0.02841, 0.3421])
me_cylinder_037.update()
me_cylinder_038 = bpy.data.meshes.new('Cylinder.038')
me_cylinder_038.from_pydata([(-0.8315, -0.5556, -1.0), (-0.8315, -0.5556, 1.0), (-0.9239, -0.3827, -1.0), (-0.9239, -0.3827, 1.0), (-0.9808, -0.1951, -1.0), (-0.8542, -0.5131, 1.0), (-0.7317, -0.6772, 1.0), (-0.7444, -0.6616, -1.0), (-0.9808, -0.1947, -1.0), (-0.6347, -0.5603, 1.0), (-0.6861, -0.5195, 1.0), (-0.6047, -0.4933, -1.0), (-0.9808, -0.1951, -0.9925), (-0.9446, -0.3143, 1.0)], [], [(7, 6, 1, 0), (0, 1, 5, 3, 2), (8, 11, 7, 0, 2, 4), (6, 9, 10, 5, 1), (4, 12, 8), (2, 3, 13, 12, 4), (5, 10, 13, 3)])
_uv = me_cylinder_038.uv_layers.new(name='UVMap')
_uv.uv.foreach_set('vector', [0.3656, 0.5, 0.3688, 1.0, 0.3438, 1.0, 0.3438, 0.5, 0.3438, 0.5, 0.3438, 1.0, 0.3361, 1.0, 0.3125, 1.0, 0.3125, 0.5, 0.5146, 0.2033, 0.6049, 0.1316, 0.5713, 0.09121, 0.5504, 0.1167, 0.5283, 0.1582, 0.5146, 0.2032, 0.0744, 0.08748, 0.09768, 0.1155, 0.08534, 0.1253, 0.045, 0.1269, 0.05045, 0.1167, 0.2812, 0.5, 0.2812, 0.5019, 0.2812, 0.5, 0.3125, 0.5, 0.3125, 1.0, 0.3011, 1.0, 0.2812, 0.5019, 0.2812, 0.5, 0.045, 0.1269, 0.08534, 0.1253, 0.02329, 0.1746, 0.02827, 0.1582])
me_cylinder_038.update()
me_cylinder_039 = bpy.data.meshes.new('Cylinder.039')
me_cylinder_039.from_pydata([(-0.5556, -0.8315, -1.0), (-0.5556, -0.8315, 1.0), (-0.7071, -0.7071, -1.0), (-0.7071, -0.7071, 1.0), (-0.7444, -0.6616, -1.0), (-0.6035, -0.5227, 1.0), (-0.7317, -0.6772, 1.0), (-0.5333, -0.8434, 1.0), (-0.5314, -0.4359, 1.0), (-0.5318, -0.5254, 1.0), (-0.4662, -0.8792, -1.0), (-0.4636, -0.3233, -1.0)], [], [(10, 7, 1, 0), (0, 1, 3, 2), (7, 9, 5, 6, 3, 1), (2, 3, 6, 4), (5, 9, 8), (4, 11, 10, 0, 2)])
_uv = me_cylinder_039.uv_layers.new(name='UVMap')
_uv.uv.foreach_set('vector', [0.4224, 0.5, 0.4103, 1.0, 0.4062, 1.0, 0.4062, 0.5, 0.4062, 0.5, 0.4062, 1.0, 0.375, 1.0, 0.375, 0.5, 0.122, 0.04759, 0.1224, 0.1239, 0.1052, 0.1246, 0.0744, 0.08748, 0.08029, 0.08029, 0.1167, 0.05045, 0.375, 0.5, 0.375, 1.0, 0.3688, 1.0, 0.3656, 0.5, 0.1052, 0.1246, 0.1224, 0.1239, 0.1225, 0.1454, 0.5713, 0.09121, 0.6387, 0.1724, 0.6381, 0.03899, 0.6167, 0.05045, 0.5803, 0.08029])
me_cylinder_039.update()
me_cylinder_040 = bpy.data.meshes.new('Cylinder.040')
me_cylinder_040.from_pydata([(0.0, -1.0, -1.0), (0.0, -1.0, 1.0), (0.07511, -0.9926, 1.0), (-0.009305, -0.9991, 1.0), (0.08037, -0.9921, 1.0), (0.006866, -0.7819, 1.0), (0.07664, -0.9814, 1.0), (0.08064, -0.9921, -1.0), (-0.01935, -0.9587, 1.0), (-0.01655, -0.7984, 1.0), (-0.07097, -0.993, -1.0), (-0.06374, -0.5792, -1.0), (-0.01517, -0.7189, 1.0), (-0.02004, -0.998, 1.0)], [], [(7, 4, 2, 1, 0), (8, 13, 3), (2, 4, 6), (10, 11, 7, 0), (5, 12, 9), (3, 1, 2, 6, 5, 9, 8), (0, 1, 3, 13, 10)])
_uv = me_cylinder_040.uv_layers.new(name='UVMap')
_uv.uv.foreach_set('vector', [0.5129, 0.5, 0.5129, 1.0, 0.512, 1.0, 0.5, 1.0, 0.5, 0.5, 0.2454, 0.01992, 0.2452, 0.01047, 0.2478, 0.01022, 0.268, 0.01178, 0.2693, 0.0119, 0.2684, 0.01446, 0.733, 0.01168, 0.7347, 0.111, 0.7694, 0.01191, 0.75, 0.01, 0.2516, 0.06234, 0.2464, 0.07746, 0.246, 0.05838, 0.2478, 0.01022, 0.25, 0.01, 0.268, 0.01178, 0.2684, 0.01446, 0.2516, 0.06234, 0.246, 0.05838, 0.2454, 0.01992, 0.5, 0.5, 0.5, 1.0, 0.4985, 1.0, 0.4968, 1.0, 0.4886, 0.5])
me_cylinder_040.update()
me_cylinder_041 = bpy.data.meshes.new('Cylinder.041')
me_cylinder_041.from_pydata([(-0.1951, -0.9808, -1.0), (-0.1951, -0.9808, 1.0), (-0.3827, -0.9239, -1.0), (-0.3827, -0.9239, 1.0), (-0.3271, -0.9408, 1.0), (-0.2511, -0.9638, 1.0), (-0.4662, -0.8792, -1.0), (-0.09852, -0.9903, 1.0), (-0.1416, -0.8866, 1.0), (-0.1296, -0.9872, -1.0), (-0.3749, -0.7829, 1.0), (-0.2787, -0.6285, -1.0), (-0.4656, -0.7453, -1.0), (-0.2239, -0.6885, 1.0), (-0.5001, -0.8611, 1.0), (-0.5183, -0.8514, 0.552)], [], [(9, 7, 1, 0), (0, 1, 5, 4, 3, 2), (5, 1, 7, 8), (12, 11, 9, 0, 2, 6), (8, 13, 10, 4, 5), (4, 10, 14, 3), (2, 3, 14, 15, 6)])
_uv = me_cylinder_041.uv_layers.new(name='UVMap')
_uv.uv.foreach_set('vector', [0.4792, 0.5, 0.4842, 1.0, 0.4688, 1.0, 0.4688, 0.5, 0.4688, 0.5, 0.4688, 1.0, 0.4594, 1.0, 0.4468, 1.0, 0.4375, 1.0, 0.4375, 0.5, 0.1897, 0.01869, 0.2032, 0.01461, 0.2264, 0.01233, 0.216, 0.03722, 0.6383, 0.07113, 0.6831, 0.09917, 0.7189, 0.01306, 0.7032, 0.01461, 0.6582, 0.02827, 0.6381, 0.03899, 0.216, 0.03722, 0.1963, 0.08476, 0.16, 0.06211, 0.1715, 0.02422, 0.1897, 0.01869, 0.1715, 0.02422, 0.16, 0.06211, 0.13, 0.04333, 0.1582, 0.02827, 0.4375, 0.5, 0.4375, 1.0, 0.4163, 1.0, 0.413, 0.888, 0.4224, 0.5])
me_cylinder_041.update()
me_cylinder_042 = bpy.data.meshes.new('Cylinder.042')
me_cylinder_042.from_pydata([(-0.2664, 0.0002425, -1.0), (-0.2453, -0.06016, -1.0), (-0.4903, 0.001183, -1.0), (-0.3401, -0.1745, -1.0)], [], [(2, 0, 1, 3)])
_uv = me_cylinder_042.uv_layers.new(name='UVMap')
_uv.uv.foreach_set('vector', [0.6323, 0.2503, 0.6861, 0.2501, 0.6911, 0.2356, 0.6684, 0.2081])
me_cylinder_042.update()
me_cylinder_043 = bpy.data.meshes.new('Cylinder.043')
me_cylinder_043.from_pydata([(0.3827, -0.9239, -1.0), (0.3827, -0.9239, 1.0), (0.1951, -0.9808, -1.0), (0.1951, -0.9808, 1.0), (0.2629, -0.9602, -1.0), (0.2605, -0.9609, 1.0), (0.2159, -0.1746, 1.0), (0.1894, -0.1594, 1.0), (-0.2605, 0.01149, 1.0), (-0.1071, 0.01084, 1.0), (0.08064, -0.9921, -1.0), (0.07664, -0.9814, 1.0), (-0.2706, 0.01153, 1.0), (-0.2357, -0.08837, 1.0), (-0.2186, -0.1372, 1.0), (0.08037, -0.9921, 1.0), (0.0878, -0.2236, 1.0), (0.18, -0.2277, 1.0), (-0.1927, -0.2112, 1.0), (-0.201, -0.1868, -1.0), (-0.1004, -0.4743, -1.0), (0.2169, -0.1764, 1.0), (0.1833, -0.2278, 1.0), (0.07942, -0.1992, -1.0), (0.06976, -0.9617, 1.0), (0.0799, -0.9576, 1.0), (0.2979, -0.869, 1.0), (0.05459, -0.9176, -1.0), (0.4615, -0.8818, 1.0), (0.4499, -0.8072, 1.0), (0.4154, -0.9064, -1.0), (0.3957, -0.7789, -1.0)], [], [(30, 28, 1, 0), (0, 1, 5, 4), (24, 11, 25), (4, 5, 3, 2), (13, 8, 12), (2, 3, 15, 10), (14, 18, 16), (7, 9, 8, 13, 14, 16, 17), (7, 17, 22, 21, 6), (19, 23, 20), (15, 3, 5, 26, 25, 11), (26, 5, 1, 28, 29), (27, 31, 30, 0, 4, 2, 10)])
_uv = me_cylinder_043.uv_layers.new(name='UVMap')
_uv.uv.foreach_set('vector', [0.5684, 0.5, 0.5767, 1.0, 0.5625, 1.0, 0.5625, 0.5, 0.5625, 0.5, 0.5625, 1.0, 0.5421, 1.0, 0.5425, 0.5, 0.2667, 0.01918, 0.2684, 0.01446, 0.2692, 0.02017, 0.5425, 0.5, 0.5421, 1.0, 0.5312, 1.0, 0.5312, 0.5, 0.1934, 0.2288, 0.1875, 0.2528, 0.1851, 0.2528, 0.5312, 0.5, 0.5312, 1.0, 0.5129, 1.0, 0.5129, 0.5, 0.1975, 0.2171, 0.2038, 0.1993, 0.2711, 0.1963, 0.2955, 0.2117, 0.2243, 0.2526, 0.1875, 0.2528, 0.1934, 0.2288, 0.1975, 0.2171, 0.2711, 0.1963, 0.2932, 0.1954, 0.2955, 0.2117, 0.2932, 0.1954, 0.294, 0.1953, 0.3021, 0.2077, 0.3018, 0.2081, 0.7018, 0.2052, 0.7691, 0.2022, 0.7259, 0.1362, 0.2693, 0.0119, 0.2968, 0.01461, 0.3125, 0.01937, 0.3215, 0.04144, 0.2692, 0.02017, 0.2684, 0.01446, 0.3215, 0.04144, 0.3125, 0.01937, 0.3418, 0.02827, 0.3608, 0.03838, 0.358, 0.05628, 0.7631, 0.02979, 0.845, 0.06307, 0.8497, 0.03247, 0.8418, 0.02827, 0.8131, 0.01954, 0.7968, 0.01461, 0.7694, 0.01191])
me_cylinder_043.update()
me_cylinder_044 = bpy.data.meshes.new('Cylinder.044')
me_cylinder_044.from_pydata([(-0.1927, -0.2112, 1.0), (0.18, -0.2277, 1.0), (0.0878, -0.2236, 1.0), (0.1708, -0.247, 1.0), (0.1791, -0.2342, 1.0), (0.1833, -0.2278, 1.0), (-0.1352, -0.3758, 1.0), (0.06257, -0.4125, 1.0)], [], [(1, 4, 5), (1, 2, 3, 4), (0, 6, 7, 3, 2)])
_uv = me_cylinder_044.uv_layers.new(name='UVMap')
_uv.uv.foreach_set('vector', [0.2932, 0.1954, 0.293, 0.1938, 0.294, 0.1953, 0.2932, 0.1954, 0.2711, 0.1963, 0.291, 0.1907, 0.293, 0.1938, 0.2038, 0.1993, 0.2176, 0.1598, 0.265, 0.151, 0.291, 0.1907, 0.2711, 0.1963])
me_cylinder_044.update()
me_cylinder_045 = bpy.data.meshes.new('Cylinder.045')
me_cylinder_045.from_pydata([(-0.1232, -0.541, 1.0), (-0.2239, -0.1357, 1.0), (-0.2186, -0.1372, 1.0), (-0.2357, -0.08837, 1.0), (-0.2378, -0.08219, 1.0), (-0.2712, -0.1224, 1.0), (-0.2453, -0.06016, -1.0), (-0.2877, -0.5348, 1.0), (-0.3964, -0.2732, 1.0), (-0.4248, -0.2765, -1.0), (-0.09593, -0.4872, -1.0), (-0.242, -0.7166, -1.0), (-0.203, -0.7387, 1.0), (-0.07825, -0.5428, 1.0), (-0.07729, -0.5413, 1.0), (-0.1102, -0.593, 1.0)], [], [(15, 13, 0), (2, 3, 1), (1, 3, 4, 5), (1, 5, 8, 7, 0), (15, 0, 7, 12), (9, 6, 10, 11), (1, 0, 13, 14, 2)])
_uv = me_cylinder_045.uv_layers.new(name='UVMap')
_uv.uv.foreach_set('vector', [0.2235, 0.1077, 0.2312, 0.1197, 0.2204, 0.1202, 0.1975, 0.2171, 0.1934, 0.2288, 0.1963, 0.2174, 0.1963, 0.2174, 0.1934, 0.2288, 0.1929, 0.2303, 0.1849, 0.2206, 0.1963, 0.2174, 0.1849, 0.2206, 0.1549, 0.1844, 0.1809, 0.1217, 0.2204, 0.1202, 0.2235, 0.1077, 0.2204, 0.1202, 0.1809, 0.1217, 0.2013, 0.07271, 0.648, 0.1836, 0.6911, 0.2356, 0.727, 0.1331, 0.6919, 0.07801, 0.1963, 0.2174, 0.2204, 0.1202, 0.2312, 0.1197, 0.2315, 0.1201, 0.1975, 0.2171])
me_cylinder_045.update()
me_cylinder_046 = bpy.data.meshes.new('Cylinder.046')
me_cylinder_046.from_pydata([(-0.05283, -0.824, 1.0), (-0.07675, -0.5428, 1.0), (-0.1296, -0.9872, -1.0), (-0.1416, -0.8866, 1.0), (-0.09852, -0.9903, 1.0), (-0.1102, -0.593, 1.0), (-0.07825, -0.5428, 1.0), (-0.07729, -0.5413, 1.0), (-0.09593, -0.4872, -1.0), (-0.242, -0.7166, -1.0), (-0.203, -0.7387, 1.0), (-0.02004, -0.998, 1.0), (-0.01517, -0.7189, 1.0), (-0.06374, -0.5792, -1.0), (-0.07097, -0.993, -1.0), (-0.01655, -0.7984, 1.0), (-0.01935, -0.9587, 1.0)], [], [(7, 6, 1), (16, 15, 0), (14, 11, 4, 2), (12, 1, 6, 5, 0, 15), (0, 5, 10, 3), (9, 8, 13, 14, 2), (3, 4, 11, 16, 0)])
_uv = me_cylinder_046.uv_layers.new(name='UVMap')
_uv.uv.foreach_set('vector', [0.2315, 0.1201, 0.2312, 0.1197, 0.2316, 0.1197, 0.2454, 0.01992, 0.246, 0.05838, 0.2373, 0.05224, 0.4886, 0.5, 0.4968, 1.0, 0.4842, 1.0, 0.4792, 0.5, 0.2464, 0.07746, 0.2316, 0.1197, 0.2312, 0.1197, 0.2235, 0.1077, 0.2373, 0.05224, 0.246, 0.05838, 0.2373, 0.05224, 0.2235, 0.1077, 0.2013, 0.07271, 0.216, 0.03722, 0.6919, 0.07801, 0.727, 0.1331, 0.7347, 0.111, 0.733, 0.01168, 0.7189, 0.01306, 0.216, 0.03722, 0.2264, 0.01233, 0.2452, 0.01047, 0.2454, 0.01992, 0.2373, 0.05224])
me_cylinder_046.update()
me_cylinder_047 = bpy.data.meshes.new('Cylinder.047')
me_cylinder_047.from_pydata([(0.006866, -0.7819, 1.0), (0.2979, -0.869, 1.0), (0.0799, -0.9576, 1.0), (0.05459, -0.9176, -1.0), (0.06976, -0.9617, 1.0), (0.5243, -0.7296, 1.0), (0.5261, -0.7762, 1.0), (0.4301, -0.7649, -1.0), (0.5237, -0.712, 1.0), (0.5148, -0.7124, 1.0), (0.4273, -0.6883, -1.0), (-0.01906, -0.707, -1.0), (0.359, -0.7189, 1.0), (0.1112, -0.7292, 1.0), (-0.009792, -0.7343, 1.0), (0.07971, -0.7305, 1.0)], [], [(15, 14, 0), (12, 1, 6, 5, 9), (11, 10, 7, 3), (9, 5, 8), (2, 1, 12, 13), (0, 4, 2, 13, 15)])
_uv = me_cylinder_047.uv_layers.new(name='UVMap')
_uv.uv.foreach_set('vector', [0.2691, 0.07467, 0.2476, 0.07378, 0.2516, 0.06234, 0.3362, 0.07747, 0.3215, 0.04144, 0.3763, 0.06371, 0.3758, 0.0749, 0.3735, 0.07903, 0.7454, 0.08033, 0.8525, 0.0848, 0.8532, 0.06643, 0.7631, 0.02979, 0.3735, 0.07903, 0.3758, 0.0749, 0.3757, 0.07912, 0.2692, 0.02017, 0.3215, 0.04144, 0.3362, 0.07747, 0.2767, 0.07499, 0.2516, 0.06234, 0.2667, 0.01918, 0.2692, 0.02017, 0.2767, 0.07499, 0.2691, 0.07467])
me_cylinder_047.update()
me_cylinder_048 = bpy.data.meshes.new('Cylinder.048')
me_cylinder_048.from_pydata([(0.7071, -0.7071, -1.0), (0.7071, -0.7071, 1.0), (0.5556, -0.8315, -1.0), (0.5556, -0.8315, 1.0), (0.573, -0.8172, 1.0), (0.7126, -0.7004, 1.0), (0.5458, -0.7682, 1.0), (0.7747, -0.6248, -1.0), (0.4154, -0.9064, -1.0), (0.3957, -0.7789, -1.0), (0.4615, -0.8818, 1.0), (0.4499, -0.8072, 1.0)], [], [(7, 5, 1, 0), (0, 1, 4, 3, 2), (9, 7, 0, 2, 8), (11, 10, 3, 4, 6), (6, 4, 1, 5), (2, 3, 10, 8)])
_uv = me_cylinder_048.uv_layers.new(name='UVMap')
_uv.uv.foreach_set('vector', [0.642, 0.5, 0.6264, 1.0, 0.625, 1.0, 0.625, 0.5, 0.625, 0.5, 0.625, 1.0, 0.5973, 1.0, 0.5938, 1.0, 0.5938, 0.5, 0.845, 0.06307, 0.9359, 0.1001, 0.9197, 0.08029, 0.8833, 0.05045, 0.8497, 0.03247, 0.358, 0.05628, 0.3608, 0.03838, 0.3833, 0.05045, 0.3875, 0.05388, 0.381, 0.06563, 0.381, 0.06563, 0.3875, 0.05388, 0.4197, 0.08029, 0.421, 0.08191, 0.5938, 0.5, 0.5938, 1.0, 0.5767, 1.0, 0.5684, 0.5])
me_cylinder_048.update()
me_cylinder_049 = bpy.data.meshes.new('Cylinder.049')
me_cylinder_049.from_pydata([(0.9239, -0.3827, -1.0), (0.9239, -0.3827, 1.0), (0.8315, -0.5556, -1.0), (0.8315, -0.5556, 1.0), (0.814, -0.5768, 1.0), (0.9569, -0.2737, 1.0), (0.8883, -0.4493, 1.0), (0.9605, -0.2621, 1.0), (0.7568, -0.2531, 1.0), (0.9378, -0.2611, 1.0), (0.9676, -0.2384, -1.0), (0.7747, -0.6248, -1.0), (0.7519, -0.5745, 1.0), (0.6572, -0.3233, 1.0), (0.547, -0.2198, -1.0), (0.7096, -0.6512, -1.0), (0.6286, -0.2475, 1.0), (0.6829, -0.3914, 1.0), (0.772, -0.628, 1.0), (0.7459, -0.6598, -0.07225)], [], [(10, 7, 5, 1, 0), (0, 1, 6, 3, 2), (5, 7, 9), (12, 18, 4), (14, 10, 0, 2, 11, 15), (8, 16, 13), (6, 1, 5, 9, 8, 13, 17), (4, 3, 6, 17, 12), (2, 3, 4, 18, 19, 11)])
_uv = me_cylinder_049.uv_layers.new(name='UVMap')
_uv.uv.foreach_set('vector', [0.7115, 0.5, 0.7076, 1.0, 0.7057, 1.0, 0.6875, 1.0, 0.6875, 0.5, 0.6875, 0.5, 0.6875, 1.0, 0.6755, 1.0, 0.6562, 1.0, 0.6562, 0.5, 0.4797, 0.1843, 0.4805, 0.1871, 0.4751, 0.1873, 0.4305, 0.1121, 0.4353, 0.09929, 0.4454, 0.1116, 0.8813, 0.1972, 0.9822, 0.1928, 0.9717, 0.1582, 0.9496, 0.1167, 0.9359, 0.1001, 0.9203, 0.0937, 0.4316, 0.1893, 0.4009, 0.1906, 0.4077, 0.1724, 0.4632, 0.1422, 0.4717, 0.1582, 0.4797, 0.1843, 0.4751, 0.1873, 0.4316, 0.1893, 0.4077, 0.1724, 0.4139, 0.1561, 0.4454, 0.1116, 0.4496, 0.1167, 0.4632, 0.1422, 0.4139, 0.1561, 0.4305, 0.1121, 0.6562, 0.5, 0.6562, 1.0, 0.6519, 1.0, 0.6413, 1.0, 0.6347, 0.7319, 0.642, 0.5])
me_cylinder_049.update()
me_cylinder_050 = bpy.data.meshes.new('Cylinder.050')
me_cylinder_050.from_pydata([(0.5956, -0.3668, 1.0), (0.5119, -0.3432, 1.0), (0.5522, -0.2441, 1.0), (0.5458, -0.7682, 1.0), (0.7126, -0.7004, 1.0), (0.772, -0.628, 1.0), (0.6829, -0.3914, 1.0), (0.6286, -0.2475, 1.0), (0.7459, -0.6598, -0.07225), (0.547, -0.2198, -1.0), (0.7096, -0.6512, -1.0), (0.6572, -0.3233, 1.0), (0.7519, -0.5745, 1.0), (0.513, -0.425, 1.0), (0.5101, -0.3476, 1.0), (0.5182, -0.5655, 1.0), (0.4096, -0.2138, -1.0), (0.4301, -0.7649, -1.0), (0.5261, -0.7762, 1.0), (0.5243, -0.7296, 1.0), (0.5062, -0.2421, 1.0), (0.5099, -0.3426, 1.0)], [], [(7, 2, 1, 0, 11), (14, 1, 21), (6, 11, 0), (19, 18, 3), (8, 5, 4), (16, 9, 10, 17), (19, 3, 4, 5, 12, 15), (2, 20, 21, 1), (0, 1, 14, 13), (12, 6, 0, 13, 15)])
_uv = me_cylinder_050.uv_layers.new(name='UVMap')
_uv.uv.foreach_set('vector', [0.4009, 0.1906, 0.3825, 0.1914, 0.3728, 0.1676, 0.3929, 0.162, 0.4077, 0.1724, 0.3724, 0.1666, 0.3728, 0.1676, 0.3724, 0.1678, 0.4139, 0.1561, 0.4077, 0.1724, 0.3929, 0.162, 0.3758, 0.0749, 0.3763, 0.06371, 0.381, 0.06563, 0.6347, 0.7319, 0.6413, 1.0, 0.6264, 1.0, 0.8483, 0.1987, 0.8813, 0.1972, 0.9203, 0.0937, 0.8532, 0.06643, 0.3758, 0.0749, 0.381, 0.06563, 0.421, 0.08191, 0.4353, 0.09929, 0.4305, 0.1121, 0.3744, 0.1143, 0.3825, 0.1914, 0.3715, 0.1919, 0.3724, 0.1678, 0.3728, 0.1676, 0.3929, 0.162, 0.3728, 0.1676, 0.3724, 0.1666, 0.3731, 0.148, 0.4305, 0.1121, 0.4139, 0.1561, 0.3929, 0.162, 0.3731, 0.148, 0.3744, 0.1143])
me_cylinder_050.update()
me_cylinder_051 = bpy.data.meshes.new('Cylinder.051')
me_cylinder_051.from_pydata([(0.4229, -0.5619, 1.0), (0.4647, -0.4591, 1.0), (0.4313, -0.5622, 1.0), (0.4264, -0.5533, 1.0), (0.3995, -0.505, 1.0), (0.5182, -0.5655, 1.0), (0.513, -0.425, 1.0), (0.359, -0.7189, 1.0), (0.5148, -0.7124, 1.0), (0.4273, -0.6883, -1.0), (0.5237, -0.712, 1.0), (0.3385, -0.5587, 1.0), (0.3436, -0.5445, 1.0), (0.2797, -0.7222, 1.0), (0.1969, -0.6979, -1.0), (0.3742, -0.4594, 1.0), (0.4155, -0.3736, -1.0), (0.3123, -0.3771, -1.0), (0.5116, -0.3872, 1.0), (0.4937, -0.3878, 1.0), (0.3988, -0.391, 1.0)], [], [(13, 7, 0, 11), (5, 6, 1, 3, 2), (3, 1, 4), (3, 0, 2), (2, 8, 10, 5), (17, 16, 9, 14), (0, 7, 8, 2), (4, 15, 12), (3, 4, 12, 11, 0), (6, 18, 19, 1), (1, 19, 20, 15, 4)])
_uv = me_cylinder_051.uv_layers.new(name='UVMap')
_uv.uv.foreach_set('vector', [0.3171, 0.07667, 0.3362, 0.07747, 0.3515, 0.1151, 0.3312, 0.1159, 0.3744, 0.1143, 0.3731, 0.148, 0.3615, 0.1398, 0.3523, 0.1172, 0.3535, 0.1151, 0.3523, 0.1172, 0.3615, 0.1398, 0.3459, 0.1288, 0.3523, 0.1172, 0.3515, 0.1151, 0.3535, 0.1151, 0.3535, 0.1151, 0.3735, 0.07903, 0.3757, 0.07912, 0.3744, 0.1143, 0.8249, 0.1595, 0.8497, 0.1603, 0.8525, 0.0848, 0.7973, 0.08249, 0.3515, 0.1151, 0.3362, 0.07747, 0.3735, 0.07903, 0.3535, 0.1151, 0.3459, 0.1288, 0.3398, 0.1397, 0.3325, 0.1193, 0.3523, 0.1172, 0.3459, 0.1288, 0.3325, 0.1193, 0.3312, 0.1159, 0.3515, 0.1151, 0.3731, 0.148, 0.3728, 0.1571, 0.3685, 0.1569, 0.3615, 0.1398, 0.3615, 0.1398, 0.3685, 0.1569, 0.3457, 0.1562, 0.3398, 0.1397, 0.3459, 0.1288])
me_cylinder_051.update()
me_cylinder_052 = bpy.data.meshes.new('Cylinder.052')
me_cylinder_052.from_pydata([(0.3242, -0.5581, 1.0), (0.1771, -0.2488, 1.0), (0.1357, -0.5509, 1.0), (0.1144, -0.7061, 1.0), (0.272, -0.2755, 1.0), (0.247, -0.2306, 1.0), (0.247, -0.2306, 1.0), (-0.02395, -0.5448, 1.0), (0.07942, -0.1992, -1.0), (-0.1004, -0.4743, -1.0), (-0.05789, -0.5967, 1.0), (0.1791, -0.2342, 1.0), (0.1833, -0.2278, 1.0), (0.1708, -0.247, 1.0), (0.07971, -0.7305, 1.0), (-0.009792, -0.7343, 1.0), (0.1112, -0.7292, 1.0), (-0.01906, -0.707, -1.0), (0.3742, -0.4594, 1.0), (0.4248, -0.3186, 1.0), (0.4532, -0.2397, 1.0), (0.3716, -0.2121, -1.0), (0.1969, -0.6979, -1.0), (0.3436, -0.5445, 1.0), (0.2797, -0.7222, 1.0), (0.3385, -0.5587, 1.0)], [], [(18, 4, 1, 2, 0, 23), (0, 2, 3), (25, 23, 0), (11, 1, 4, 6, 12), (13, 7, 2, 1), (20, 5, 4, 19), (11, 13, 1), (14, 16, 3), (18, 19, 4), (3, 2, 7, 10, 15, 14), (8, 21, 22, 17, 9), (16, 24, 25, 0, 3)])
_uv = me_cylinder_052.uv_layers.new(name='UVMap')
_uv.uv.foreach_set('vector', [0.3398, 0.1397, 0.3153, 0.1839, 0.2925, 0.1903, 0.2826, 0.1178, 0.3278, 0.116, 0.3325, 0.1193, 0.3278, 0.116, 0.2826, 0.1178, 0.2775, 0.08054, 0.3312, 0.1159, 0.3325, 0.1193, 0.3278, 0.116, 0.293, 0.1938, 0.2925, 0.1903, 0.3153, 0.1839, 0.3093, 0.1946, 0.294, 0.1953, 0.291, 0.1907, 0.2443, 0.1192, 0.2826, 0.1178, 0.2925, 0.1903, 0.3588, 0.1925, 0.3093, 0.1946, 0.3153, 0.1839, 0.3519, 0.1735, 0.293, 0.1938, 0.291, 0.1907, 0.2925, 0.1903, 0.2691, 0.07467, 0.2767, 0.07499, 0.2775, 0.08054, 0.3398, 0.1397, 0.3519, 0.1735, 0.3153, 0.1839, 0.2775, 0.08054, 0.2826, 0.1178, 0.2443, 0.1192, 0.2361, 0.1068, 0.2476, 0.07378, 0.2691, 0.07467, 0.7691, 0.2022, 0.8392, 0.1991, 0.7973, 0.08249, 0.7454, 0.08033, 0.7259, 0.1362, 0.2767, 0.07499, 0.3171, 0.07667, 0.3312, 0.1159, 0.3278, 0.116, 0.2775, 0.08054])
me_cylinder_052.update()
me_cylinder_053 = bpy.data.meshes.new('Cylinder.053')
me_cylinder_053.from_pydata([(0.5072, -0.3419, 1.0), (0.5099, -0.3426, 1.0), (0.5062, -0.2421, 1.0), (0.4096, -0.2138, -1.0), (0.5101, -0.3476, 1.0), (0.3716, -0.2121, -1.0), (0.4532, -0.2397, 1.0), (0.4248, -0.3186, 1.0), (0.4937, -0.3878, 1.0), (0.5116, -0.3872, 1.0), (0.4155, -0.3736, -1.0), (0.3123, -0.3771, -1.0), (0.3988, -0.391, 1.0)], [], [(9, 4, 8), (2, 6, 7, 0, 1), (8, 4, 1, 0, 7, 12), (5, 3, 10, 11)])
_uv = me_cylinder_053.uv_layers.new(name='UVMap')
_uv.uv.foreach_set('vector', [0.3728, 0.1571, 0.3724, 0.1666, 0.3685, 0.1569, 0.3715, 0.1919, 0.3588, 0.1925, 0.3519, 0.1735, 0.3717, 0.168, 0.3724, 0.1678, 0.3685, 0.1569, 0.3724, 0.1666, 0.3724, 0.1678, 0.3717, 0.168, 0.3519, 0.1735, 0.3457, 0.1562, 0.8392, 0.1991, 0.8483, 0.1987, 0.8497, 0.1603, 0.8249, 0.1595])
me_cylinder_053.update()
me_cylinder_054 = bpy.data.meshes.new('Cylinder.054')
me_cylinder_054.from_pydata([(-0.9808, -0.1951, 1.0), (-1.0, 0.0, -1.0), (-1.0, 0.0, 1.0), (-0.9518, -0.2906, 1.0), (-0.683, -0.006215, 1.0), (-0.6032, -0.02873, 1.0), (-0.9997, 0.003322, -1.0), (-0.6647, 0.01318, 1.0), (-0.6158, 0.01298, 1.0), (-0.7531, 0.01356, 1.0), (-0.9986, 0.01459, 1.0), (-0.2706, 0.01153, 1.0), (-0.2712, -0.1224, 1.0), (-0.2378, -0.08219, 1.0), (-0.4937, -0.3904, 1.0), (-0.6035, -0.5227, 1.0), (-0.9446, -0.3143, 1.0), (-0.9808, -0.1951, -0.9925), (-0.6861, -0.5195, 1.0), (-0.6347, -0.5603, 1.0), (-0.6047, -0.4933, -1.0), (-0.9808, -0.1947, -1.0), (-0.6737, -0.008854, 1.0), (-0.5541, -0.1907, 1.0), (-0.6785, -0.001456, 1.0), (-0.6882, 0.01328, 1.0), (-0.4542, -0.3428, 1.0), (-0.6814, 0.001986, -1.0), (-0.4659, -0.326, -1.0), (-0.6785, -0.001456, 1.0), (-0.6882, 0.01328, 1.0), (-0.5541, -0.1907, 1.0), (-0.4542, -0.3428, 1.0), (-0.6737, -0.008854, 1.0)], [], [(17, 16, 3, 0), (17, 0, 2, 1, 21), (19, 15, 18), (30, 29, 7), (32, 23, 14), (24, 4, 22), (3, 4, 9, 10, 2, 0), (1, 2, 10, 6), (12, 13, 11, 8, 5), (33, 31, 5), (6, 27, 28, 20, 21, 1), (9, 4, 24, 25), (12, 5, 31, 26), (7, 29, 33, 5, 8), (18, 15, 14, 23, 22, 4, 3, 16)])
_uv = me_cylinder_054.uv_layers.new(name='UVMap')
_uv.uv.foreach_set('vector', [0.2812, 0.5019, 0.3011, 1.0, 0.2972, 1.0, 0.2812, 1.0, 0.2812, 0.5019, 0.2812, 1.0, 0.25, 1.0, 0.25, 0.5, 0.2812, 0.5, 0.09768, 0.1155, 0.1052, 0.1246, 0.08534, 0.1253, 0.08483, 0.2532, 0.08716, 0.2497, 0.09048, 0.2532, 0.141, 0.1677, 0.117, 0.2042, 0.1315, 0.1563, 0.08716, 0.2497, 0.08608, 0.2485, 0.08832, 0.2479, 0.02157, 0.1803, 0.08608, 0.2485, 0.06925, 0.2533, 0.01034, 0.2535, 0.01, 0.25, 0.01461, 0.2032, 0.25, 0.5, 0.25, 1.0, 0.2477, 1.0, 0.2495, 0.5, 0.1849, 0.2206, 0.1929, 0.2303, 0.1851, 0.2528, 0.1022, 0.2531, 0.1052, 0.2431, 0.08832, 0.2479, 0.117, 0.2042, 0.1052, 0.2431, 0.5101, 0.2508, 0.5865, 0.2505, 0.6382, 0.1718, 0.6049, 0.1316, 0.5146, 0.2033, 0.51, 0.25, 0.06925, 0.2533, 0.08608, 0.2485, 0.08716, 0.2497, 0.08483, 0.2532, 0.1849, 0.2206, 0.1052, 0.2431, 0.117, 0.2042, 0.141, 0.1677, 0.09048, 0.2532, 0.08716, 0.2497, 0.08832, 0.2479, 0.1052, 0.2431, 0.1022, 0.2531, 0.08534, 0.1253, 0.1052, 0.1246, 0.1315, 0.1563, 0.117, 0.2042, 0.08832, 0.2479, 0.08608, 0.2485, 0.02157, 0.1803, 0.02329, 0.1746])
me_cylinder_054.update()
me_cylinder_055 = bpy.data.meshes.new('Cylinder.055')
me_cylinder_055.from_pydata([(-0.6814, 0.001986, -1.0), (-0.4659, -0.326, -1.0), (-0.4903, 0.001183, -1.0), (-0.3401, -0.1745, -1.0)], [], [(0, 2, 3, 1)])
_uv = me_cylinder_055.uv_layers.new(name='UVMap')
_uv.uv.foreach_set('vector', [0.5865, 0.2505, 0.6323, 0.2503, 0.6684, 0.2081, 0.6382, 0.1718])
me_cylinder_055.update()
me_cylinder_056 = bpy.data.meshes.new('Cylinder.056')
me_cylinder_056.from_pydata([(0.6284, -0.05681, 1.0), (0.193, -0.1333, 1.0), (0.1894, -0.1594, 1.0), (0.2159, -0.1746, 1.0), (0.53, 0.008167, 1.0), (0.6546, 0.007643, 1.0), (0.247, -0.2306, 1.0), (0.5522, -0.2441, 1.0), (0.2234, 0.009454, 1.0), (0.2276, -0.001832, -1.0), (0.1602, -0.2028, -1.0), (0.205, -0.0455, 1.0), (0.1821, -0.1138, 1.0), (0.1704, -0.1485, 1.0), (0.7567, -0.1415, 1.0), (0.6955, -0.2504, 1.0), (0.8172, -0.004308, -1.0), (0.6923, -0.2262, -1.0), (0.8402, 0.006864, 1.0)], [], [(4, 0, 5), (11, 12, 1), (1, 2, 3), (12, 13, 2, 1), (14, 18, 5, 0), (14, 0, 7, 15), (1, 3, 6, 7, 0, 4, 8, 11), (9, 16, 17, 10)])
_uv = me_cylinder_056.uv_layers.new(name='UVMap')
_uv.uv.foreach_set('vector', [0.3772, 0.252, 0.4008, 0.2364, 0.4071, 0.2518, 0.2992, 0.2391, 0.2937, 0.2227, 0.2963, 0.218, 0.2963, 0.218, 0.2955, 0.2117, 0.3018, 0.2081, 0.2937, 0.2227, 0.2909, 0.2144, 0.2955, 0.2117, 0.2963, 0.218, 0.4316, 0.216, 0.4517, 0.2516, 0.4071, 0.2518, 0.4008, 0.2364, 0.4316, 0.216, 0.4008, 0.2364, 0.3825, 0.1914, 0.4169, 0.1899, 0.2963, 0.218, 0.3018, 0.2081, 0.3093, 0.1946, 0.3825, 0.1914, 0.4008, 0.2364, 0.3772, 0.252, 0.3036, 0.2523, 0.2992, 0.2391, 0.8046, 0.2496, 0.9461, 0.249, 0.9161, 0.1957, 0.7884, 0.2013])
me_cylinder_056.update()

# ---- objects
ob_light = bpy.data.objects.new('Light', light_light)
ob_camera = bpy.data.objects.new('Camera', cam_camera)
ob_cylinder = bpy.data.objects.new('Cylinder', me_cylinder)
ob_cylinder_001 = bpy.data.objects.new('Cylinder.001', me_cylinder_001)
ob_cylinder_002 = bpy.data.objects.new('Cylinder.002', me_cylinder_002)
ob_cylinder_003 = bpy.data.objects.new('Cylinder.003', me_cylinder_003)
ob_cylinder_004 = bpy.data.objects.new('Cylinder.004', me_cylinder_004)
ob_cylinder_005 = bpy.data.objects.new('Cylinder.005', me_cylinder_005)
ob_cylinder_006 = bpy.data.objects.new('Cylinder.006', me_cylinder_006)
ob_cylinder_007 = bpy.data.objects.new('Cylinder.007', me_cylinder_007)
ob_cylinder_008 = bpy.data.objects.new('Cylinder.008', me_cylinder_008)
ob_cylinder_009 = bpy.data.objects.new('Cylinder.009', me_cylinder_009)
ob_cylinder_010 = bpy.data.objects.new('Cylinder.010', me_cylinder_010)
ob_cylinder_011 = bpy.data.objects.new('Cylinder.011', me_cylinder_011)
ob_cylinder_012 = bpy.data.objects.new('Cylinder.012', me_cylinder_012)
ob_cylinder_013 = bpy.data.objects.new('Cylinder.013', me_cylinder_013)
ob_cylinder_014 = bpy.data.objects.new('Cylinder.014', me_cylinder_014)
ob_cylinder_015 = bpy.data.objects.new('Cylinder.015', me_cylinder_015)
ob_cylinder_016 = bpy.data.objects.new('Cylinder.016', me_cylinder_016)
ob_cylinder_017 = bpy.data.objects.new('Cylinder.017', me_cylinder_017)
ob_cylinder_018 = bpy.data.objects.new('Cylinder.018', me_cylinder_018)
ob_cylinder_019 = bpy.data.objects.new('Cylinder.019', me_cylinder_019)
ob_cylinder_020 = bpy.data.objects.new('Cylinder.020', me_cylinder_020)
ob_cylinder_021 = bpy.data.objects.new('Cylinder.021', me_cylinder_021)
ob_cylinder_022 = bpy.data.objects.new('Cylinder.022', me_cylinder_022)
ob_cylinder_023 = bpy.data.objects.new('Cylinder.023', me_cylinder_023)
ob_cylinder_024 = bpy.data.objects.new('Cylinder.024', me_cylinder_024)
ob_cylinder_025 = bpy.data.objects.new('Cylinder.025', me_cylinder_025)
ob_cylinder_026 = bpy.data.objects.new('Cylinder.026', me_cylinder_026)
ob_cylinder_027 = bpy.data.objects.new('Cylinder.027', me_cylinder_027)
ob_cylinder_028 = bpy.data.objects.new('Cylinder.028', me_cylinder_028)
ob_cylinder_029 = bpy.data.objects.new('Cylinder.029', me_cylinder_029)
ob_cylinder_030 = bpy.data.objects.new('Cylinder.030', me_cylinder_030)
ob_cylinder_031 = bpy.data.objects.new('Cylinder.031', me_cylinder_031)
ob_cylinder_032 = bpy.data.objects.new('Cylinder.032', me_cylinder_032)
ob_cylinder_033 = bpy.data.objects.new('Cylinder.033', me_cylinder_033)
ob_cylinder_034 = bpy.data.objects.new('Cylinder.034', me_cylinder_034)
ob_cylinder_035 = bpy.data.objects.new('Cylinder.035', me_cylinder_035)
ob_cylinder_036 = bpy.data.objects.new('Cylinder.036', me_cylinder_036)
ob_cylinder_037 = bpy.data.objects.new('Cylinder.037', me_cylinder_037)
ob_cylinder_038 = bpy.data.objects.new('Cylinder.038', me_cylinder_038)
ob_cylinder_039 = bpy.data.objects.new('Cylinder.039', me_cylinder_039)
ob_cylinder_040 = bpy.data.objects.new('Cylinder.040', me_cylinder_040)
ob_cylinder_041 = bpy.data.objects.new('Cylinder.041', me_cylinder_041)
ob_cylinder_042 = bpy.data.objects.new('Cylinder.042', me_cylinder_042)
ob_cylinder_043 = bpy.data.objects.new('Cylinder.043', me_cylinder_043)
ob_cylinder_044 = bpy.data.objects.new('Cylinder.044', me_cylinder_044)
ob_cylinder_045 = bpy.data.objects.new('Cylinder.045', me_cylinder_045)
ob_cylinder_046 = bpy.data.objects.new('Cylinder.046', me_cylinder_046)
ob_cylinder_047 = bpy.data.objects.new('Cylinder.047', me_cylinder_047)
ob_cylinder_048 = bpy.data.objects.new('Cylinder.048', me_cylinder_048)
ob_cylinder_049 = bpy.data.objects.new('Cylinder.049', me_cylinder_049)
ob_cylinder_050 = bpy.data.objects.new('Cylinder.050', me_cylinder_050)
ob_cylinder_051 = bpy.data.objects.new('Cylinder.051', me_cylinder_051)
ob_cylinder_052 = bpy.data.objects.new('Cylinder.052', me_cylinder_052)
ob_cylinder_053 = bpy.data.objects.new('Cylinder.053', me_cylinder_053)
ob_cylinder_054 = bpy.data.objects.new('Cylinder.054', me_cylinder_054)
ob_cylinder_055 = bpy.data.objects.new('Cylinder.055', me_cylinder_055)
ob_cylinder_056 = bpy.data.objects.new('Cylinder.056', me_cylinder_056)

# ---- transforms, parenting, visibility, modifiers, constraints
ob_light.location = (4.076, 1.005, 5.904)
ob_light.rotation_euler = (0.6503, 0.05522, 1.866)
ob_light.lock_rotations_4d = False
ob_light.empty_display_type = 'ARROWS'
ob_light.color = (0.0, 0.0, 0.0, 0.0)
ob_light.lineart.crease_threshold = 0.0
ob_camera.location = (7.359, -6.926, 4.958)
ob_camera.rotation_euler = (1.109, 0.0, 0.8149)
ob_camera.lock_rotations_4d = False
ob_camera.empty_display_type = 'ARROWS'
ob_camera.color = (0.0, 0.0, 0.0, 0.0)
ob_camera.display_type = 'WIRE'
ob_camera.lineart.crease_threshold = 0.0
ob_cylinder.location = (0.0, 0.0, -0.28)
ob_cylinder.scale = (1.0, 1.0, 2.0)
ob_cylinder.display_type = 'BOUNDS'
_m = ob_cylinder.modifiers.new('Solidify', 'SOLIDIFY')
_m.thickness = -0.5
_m = ob_cylinder.modifiers.new('Bevel', 'BEVEL')
_m.width = 0.0
_m.width_pct = 0.0
ob_cylinder_001.location = (0.0, 0.0, 0.25)
ob_cylinder_001.scale = (5.0, 5.0, 0.25)
_m = ob_cylinder_001.modifiers.new('Boolean', 'BOOLEAN')
_m.object = ob_cylinder
ob_cylinder_002.location = (0.0, 0.0, 0.25)
ob_cylinder_002.scale = (5.0, 5.0, 0.25)
_m = ob_cylinder_002.modifiers.new('Boolean', 'BOOLEAN')
_m.object = ob_cylinder
ob_cylinder_003.location = (0.0, 0.0, 0.25)
ob_cylinder_003.scale = (5.0, 5.0, 0.25)
_m = ob_cylinder_003.modifiers.new('Boolean', 'BOOLEAN')
_m.object = ob_cylinder
ob_cylinder_004.location = (0.0, 0.0, 0.25)
ob_cylinder_004.scale = (5.0, 5.0, 0.25)
_m = ob_cylinder_004.modifiers.new('Boolean', 'BOOLEAN')
_m.object = ob_cylinder
ob_cylinder_005.location = (0.0, 0.0, 0.25)
ob_cylinder_005.scale = (5.0, 5.0, 0.25)
_m = ob_cylinder_005.modifiers.new('Boolean', 'BOOLEAN')
_m.object = ob_cylinder
ob_cylinder_006.location = (0.0, 0.0, 0.25)
ob_cylinder_006.scale = (5.0, 5.0, 0.25)
_m = ob_cylinder_006.modifiers.new('Boolean', 'BOOLEAN')
_m.object = ob_cylinder
ob_cylinder_007.location = (0.0, 0.0, 0.25)
ob_cylinder_007.scale = (5.0, 5.0, 0.25)
_m = ob_cylinder_007.modifiers.new('Boolean', 'BOOLEAN')
_m.object = ob_cylinder
ob_cylinder_008.location = (0.0, 0.0, 0.25)
ob_cylinder_008.scale = (5.0, 5.0, 0.25)
_m = ob_cylinder_008.modifiers.new('Boolean', 'BOOLEAN')
_m.object = ob_cylinder
ob_cylinder_009.location = (0.0, 0.0, 0.25)
ob_cylinder_009.scale = (5.0, 5.0, 0.25)
_m = ob_cylinder_009.modifiers.new('Boolean', 'BOOLEAN')
_m.object = ob_cylinder
ob_cylinder_010.location = (0.0, 0.0, 0.25)
ob_cylinder_010.scale = (5.0, 5.0, 0.25)
_m = ob_cylinder_010.modifiers.new('Boolean', 'BOOLEAN')
_m.object = ob_cylinder
ob_cylinder_011.location = (0.0, 0.0, 0.25)
ob_cylinder_011.scale = (5.0, 5.0, 0.25)
_m = ob_cylinder_011.modifiers.new('Boolean', 'BOOLEAN')
_m.object = ob_cylinder
ob_cylinder_012.location = (0.0, 0.0, 0.25)
ob_cylinder_012.scale = (5.0, 5.0, 0.25)
_m = ob_cylinder_012.modifiers.new('Boolean', 'BOOLEAN')
_m.object = ob_cylinder
ob_cylinder_013.location = (0.0, 0.0, 0.25)
ob_cylinder_013.scale = (5.0, 5.0, 0.25)
_m = ob_cylinder_013.modifiers.new('Boolean', 'BOOLEAN')
_m.object = ob_cylinder
ob_cylinder_014.location = (0.0, 0.0, 0.25)
ob_cylinder_014.scale = (5.0, 5.0, 0.25)
_m = ob_cylinder_014.modifiers.new('Boolean', 'BOOLEAN')
_m.object = ob_cylinder
ob_cylinder_015.location = (0.0, 0.0, 0.25)
ob_cylinder_015.scale = (5.0, 5.0, 0.25)
_m = ob_cylinder_015.modifiers.new('Boolean', 'BOOLEAN')
_m.object = ob_cylinder
ob_cylinder_016.location = (0.0, 0.0, 0.25)
ob_cylinder_016.scale = (5.0, 5.0, 0.25)
_m = ob_cylinder_016.modifiers.new('Boolean', 'BOOLEAN')
_m.object = ob_cylinder
ob_cylinder_017.location = (0.0, 0.0, 0.25)
ob_cylinder_017.scale = (5.0, 5.0, 0.25)
_m = ob_cylinder_017.modifiers.new('Boolean', 'BOOLEAN')
_m.object = ob_cylinder
ob_cylinder_018.location = (0.0, 0.0, 0.25)
ob_cylinder_018.scale = (5.0, 5.0, 0.25)
_m = ob_cylinder_018.modifiers.new('Boolean', 'BOOLEAN')
_m.object = ob_cylinder
ob_cylinder_019.location = (0.0, 0.0, 0.25)
ob_cylinder_019.scale = (5.0, 5.0, 0.25)
_m = ob_cylinder_019.modifiers.new('Boolean', 'BOOLEAN')
_m.object = ob_cylinder
ob_cylinder_020.location = (0.0, 0.0, 0.25)
ob_cylinder_020.scale = (5.0, 5.0, 0.25)
_m = ob_cylinder_020.modifiers.new('Boolean', 'BOOLEAN')
_m.object = ob_cylinder
ob_cylinder_021.location = (0.0, 0.0, 0.25)
ob_cylinder_021.scale = (5.0, 5.0, 0.25)
_m = ob_cylinder_021.modifiers.new('Boolean', 'BOOLEAN')
_m.object = ob_cylinder
ob_cylinder_022.location = (0.0, 0.0, 0.25)
ob_cylinder_022.scale = (5.0, 5.0, 0.25)
_m = ob_cylinder_022.modifiers.new('Boolean', 'BOOLEAN')
_m.object = ob_cylinder
ob_cylinder_023.location = (0.0, 0.0, 0.25)
ob_cylinder_023.scale = (5.0, 5.0, 0.25)
_m = ob_cylinder_023.modifiers.new('Boolean', 'BOOLEAN')
_m.object = ob_cylinder
ob_cylinder_024.location = (0.0, 0.0, 0.25)
ob_cylinder_024.scale = (5.0, 5.0, 0.25)
_m = ob_cylinder_024.modifiers.new('Boolean', 'BOOLEAN')
_m.object = ob_cylinder
ob_cylinder_025.location = (0.0, 0.0, 0.25)
ob_cylinder_025.scale = (5.0, 5.0, 0.25)
_m = ob_cylinder_025.modifiers.new('Boolean', 'BOOLEAN')
_m.object = ob_cylinder
ob_cylinder_026.location = (0.0, 0.0, 0.25)
ob_cylinder_026.scale = (5.0, 5.0, 0.25)
_m = ob_cylinder_026.modifiers.new('Boolean', 'BOOLEAN')
_m.object = ob_cylinder
ob_cylinder_027.location = (0.0, 0.0, 0.25)
ob_cylinder_027.scale = (5.0, 5.0, 0.25)
_m = ob_cylinder_027.modifiers.new('Boolean', 'BOOLEAN')
_m.object = ob_cylinder
ob_cylinder_028.location = (0.0, 0.0, 0.25)
ob_cylinder_028.scale = (5.0, 5.0, 0.25)
_m = ob_cylinder_028.modifiers.new('Boolean', 'BOOLEAN')
_m.object = ob_cylinder
ob_cylinder_029.location = (0.0, 0.0, 0.25)
ob_cylinder_029.scale = (5.0, 5.0, 0.25)
_m = ob_cylinder_029.modifiers.new('Boolean', 'BOOLEAN')
_m.object = ob_cylinder
ob_cylinder_030.location = (0.0, 0.0, 0.25)
ob_cylinder_030.scale = (5.0, 5.0, 0.25)
_m = ob_cylinder_030.modifiers.new('Boolean', 'BOOLEAN')
_m.object = ob_cylinder
ob_cylinder_031.location = (0.0, 0.0, 0.25)
ob_cylinder_031.scale = (5.0, 5.0, 0.25)
_m = ob_cylinder_031.modifiers.new('Boolean', 'BOOLEAN')
_m.object = ob_cylinder
ob_cylinder_032.location = (0.0, 0.0, 0.25)
ob_cylinder_032.scale = (5.0, 5.0, 0.25)
_m = ob_cylinder_032.modifiers.new('Boolean', 'BOOLEAN')
_m.object = ob_cylinder
ob_cylinder_033.location = (0.0, 0.0, 0.25)
ob_cylinder_033.scale = (5.0, 5.0, 0.25)
_m = ob_cylinder_033.modifiers.new('Boolean', 'BOOLEAN')
_m.object = ob_cylinder
ob_cylinder_034.location = (0.0, 0.0, 0.25)
ob_cylinder_034.scale = (5.0, 5.0, 0.25)
_m = ob_cylinder_034.modifiers.new('Boolean', 'BOOLEAN')
_m.object = ob_cylinder
ob_cylinder_035.location = (0.0, 0.0, 0.25)
ob_cylinder_035.scale = (5.0, 5.0, 0.25)
_m = ob_cylinder_035.modifiers.new('Boolean', 'BOOLEAN')
_m.object = ob_cylinder
ob_cylinder_036.location = (0.0, 0.0, 0.25)
ob_cylinder_036.scale = (5.0, 5.0, 0.25)
_m = ob_cylinder_036.modifiers.new('Boolean', 'BOOLEAN')
_m.object = ob_cylinder
ob_cylinder_037.location = (0.0, 0.0, 0.25)
ob_cylinder_037.scale = (5.0, 5.0, 0.25)
_m = ob_cylinder_037.modifiers.new('Boolean', 'BOOLEAN')
_m.object = ob_cylinder
ob_cylinder_038.location = (0.0, 0.0, 0.25)
ob_cylinder_038.scale = (5.0, 5.0, 0.25)
_m = ob_cylinder_038.modifiers.new('Boolean', 'BOOLEAN')
_m.object = ob_cylinder
ob_cylinder_039.location = (0.0, 0.0, 0.25)
ob_cylinder_039.scale = (5.0, 5.0, 0.25)
_m = ob_cylinder_039.modifiers.new('Boolean', 'BOOLEAN')
_m.object = ob_cylinder
ob_cylinder_040.location = (0.0, 0.0, 0.25)
ob_cylinder_040.scale = (5.0, 5.0, 0.25)
_m = ob_cylinder_040.modifiers.new('Boolean', 'BOOLEAN')
_m.object = ob_cylinder
ob_cylinder_041.location = (0.0, 0.0, 0.25)
ob_cylinder_041.scale = (5.0, 5.0, 0.25)
_m = ob_cylinder_041.modifiers.new('Boolean', 'BOOLEAN')
_m.object = ob_cylinder
ob_cylinder_042.location = (0.0, 0.0, 0.25)
ob_cylinder_042.scale = (5.0, 5.0, 0.25)
_m = ob_cylinder_042.modifiers.new('Boolean', 'BOOLEAN')
_m.object = ob_cylinder
ob_cylinder_043.location = (0.0, 0.0, 0.25)
ob_cylinder_043.scale = (5.0, 5.0, 0.25)
_m = ob_cylinder_043.modifiers.new('Boolean', 'BOOLEAN')
_m.object = ob_cylinder
ob_cylinder_044.location = (0.0, 0.0, 0.25)
ob_cylinder_044.scale = (5.0, 5.0, 0.25)
_m = ob_cylinder_044.modifiers.new('Boolean', 'BOOLEAN')
_m.object = ob_cylinder
ob_cylinder_045.location = (0.0, 0.0, 0.25)
ob_cylinder_045.scale = (5.0, 5.0, 0.25)
_m = ob_cylinder_045.modifiers.new('Boolean', 'BOOLEAN')
_m.object = ob_cylinder
ob_cylinder_046.location = (0.0, 0.0, 0.25)
ob_cylinder_046.scale = (5.0, 5.0, 0.25)
_m = ob_cylinder_046.modifiers.new('Boolean', 'BOOLEAN')
_m.object = ob_cylinder
ob_cylinder_047.location = (0.0, 0.0, 0.25)
ob_cylinder_047.scale = (5.0, 5.0, 0.25)
_m = ob_cylinder_047.modifiers.new('Boolean', 'BOOLEAN')
_m.object = ob_cylinder
ob_cylinder_048.location = (0.0, 0.0, 0.25)
ob_cylinder_048.scale = (5.0, 5.0, 0.25)
_m = ob_cylinder_048.modifiers.new('Boolean', 'BOOLEAN')
_m.object = ob_cylinder
ob_cylinder_049.location = (0.0, 0.0, 0.25)
ob_cylinder_049.scale = (5.0, 5.0, 0.25)
_m = ob_cylinder_049.modifiers.new('Boolean', 'BOOLEAN')
_m.object = ob_cylinder
ob_cylinder_050.location = (0.0, 0.0, 0.25)
ob_cylinder_050.scale = (5.0, 5.0, 0.25)
_m = ob_cylinder_050.modifiers.new('Boolean', 'BOOLEAN')
_m.object = ob_cylinder
ob_cylinder_051.location = (0.0, 0.0, 0.25)
ob_cylinder_051.scale = (5.0, 5.0, 0.25)
_m = ob_cylinder_051.modifiers.new('Boolean', 'BOOLEAN')
_m.object = ob_cylinder
ob_cylinder_052.location = (0.0, 0.0, 0.25)
ob_cylinder_052.scale = (5.0, 5.0, 0.25)
_m = ob_cylinder_052.modifiers.new('Boolean', 'BOOLEAN')
_m.object = ob_cylinder
ob_cylinder_053.location = (0.0, 0.0, 0.25)
ob_cylinder_053.scale = (5.0, 5.0, 0.25)
_m = ob_cylinder_053.modifiers.new('Boolean', 'BOOLEAN')
_m.object = ob_cylinder
ob_cylinder_054.location = (0.0, 0.0, 0.25)
ob_cylinder_054.scale = (5.0, 5.0, 0.25)
_m = ob_cylinder_054.modifiers.new('Boolean', 'BOOLEAN')
_m.object = ob_cylinder
ob_cylinder_055.location = (0.0, 0.0, 0.25)
ob_cylinder_055.scale = (5.0, 5.0, 0.25)
_m = ob_cylinder_055.modifiers.new('Boolean', 'BOOLEAN')
_m.object = ob_cylinder
ob_cylinder_056.location = (0.0, 0.0, 0.25)
ob_cylinder_056.scale = (5.0, 5.0, 0.25)
_m = ob_cylinder_056.modifiers.new('Boolean', 'BOOLEAN')
_m.object = ob_cylinder

# ---- collection membership
col_collection.objects.link(ob_light)
col_collection.objects.link(ob_camera)
col_collection.objects.link(ob_cylinder)
col_collection.objects.link(ob_cylinder_001)
col_collection.objects.link(ob_cylinder_002)
col_collection.objects.link(ob_cylinder_003)
col_collection.objects.link(ob_cylinder_004)
col_collection.objects.link(ob_cylinder_005)
col_collection.objects.link(ob_cylinder_006)
col_collection.objects.link(ob_cylinder_007)
col_collection.objects.link(ob_cylinder_008)
col_collection.objects.link(ob_cylinder_009)
col_collection.objects.link(ob_cylinder_010)
col_collection.objects.link(ob_cylinder_011)
col_collection.objects.link(ob_cylinder_012)
col_collection.objects.link(ob_cylinder_013)
col_collection.objects.link(ob_cylinder_014)
col_collection.objects.link(ob_cylinder_015)
col_collection.objects.link(ob_cylinder_016)
col_collection.objects.link(ob_cylinder_017)
col_collection.objects.link(ob_cylinder_018)
col_collection.objects.link(ob_cylinder_019)
col_collection.objects.link(ob_cylinder_020)
col_collection.objects.link(ob_cylinder_021)
col_collection.objects.link(ob_cylinder_022)
col_collection.objects.link(ob_cylinder_023)
col_collection.objects.link(ob_cylinder_024)
col_collection.objects.link(ob_cylinder_025)
col_collection.objects.link(ob_cylinder_026)
col_collection.objects.link(ob_cylinder_027)
col_collection.objects.link(ob_cylinder_028)
col_collection.objects.link(ob_cylinder_029)
col_collection.objects.link(ob_cylinder_030)
col_collection.objects.link(ob_cylinder_031)
col_collection.objects.link(ob_cylinder_032)
col_collection.objects.link(ob_cylinder_033)
col_collection.objects.link(ob_cylinder_034)
col_collection.objects.link(ob_cylinder_035)
col_collection.objects.link(ob_cylinder_036)
col_collection.objects.link(ob_cylinder_037)
col_collection.objects.link(ob_cylinder_038)
col_collection.objects.link(ob_cylinder_039)
col_collection.objects.link(ob_cylinder_040)
col_collection.objects.link(ob_cylinder_041)
col_collection.objects.link(ob_cylinder_042)
col_collection.objects.link(ob_cylinder_043)
col_collection.objects.link(ob_cylinder_044)
col_collection.objects.link(ob_cylinder_045)
col_collection.objects.link(ob_cylinder_046)
col_collection.objects.link(ob_cylinder_047)
col_collection.objects.link(ob_cylinder_048)
col_collection.objects.link(ob_cylinder_049)
col_collection.objects.link(ob_cylinder_050)
col_collection.objects.link(ob_cylinder_051)
col_collection.objects.link(ob_cylinder_052)
col_collection.objects.link(ob_cylinder_053)
col_collection.objects.link(ob_cylinder_054)
col_collection.objects.link(ob_cylinder_055)
col_collection.objects.link(ob_cylinder_056)

# ---- scene / render settings (as saved in the file)
scene.camera = ob_camera
scene.frame_start = 1; scene.frame_end = 250; scene.frame_set(134)
scene.render.engine = 'BLENDER_EEVEE_NEXT'
scene.render.use_freestyle = True
scene.cycles.sampling_pattern = 'TABULATED_SOBOL'
scene.view_settings.view_transform = 'Filmic'
bpy.context.view_layer.update()
